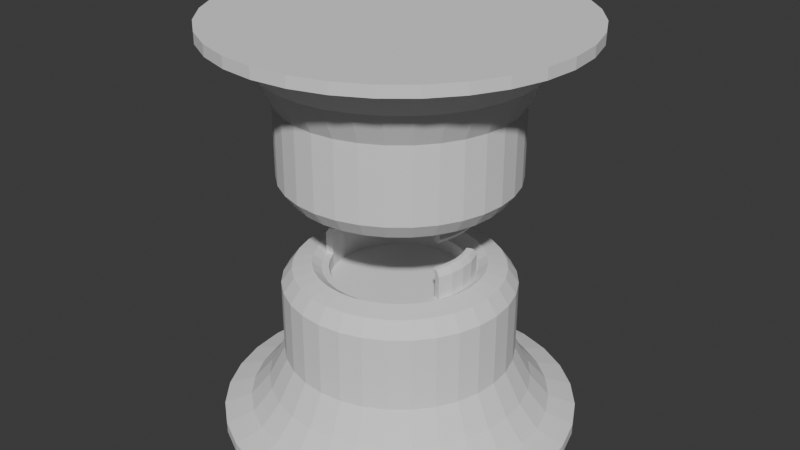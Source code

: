 # Source: collector.blend  (saved by Blender 4.5.90; exported with 4.5.12 LTS)
import bpy
from mathutils import Matrix  # noqa: F401  (used for matrix-valued properties, if any)

bpy.ops.wm.read_factory_settings(use_empty=True)
scene = bpy.context.scene
scene.name = 'Scene'

# ---- collections
col_collection = bpy.data.collections.new('Collection'); scene.collection.children.link(col_collection)

# ---- world
world_world = bpy.data.worlds.new('World'); scene.world = world_world
world_world.use_nodes = True; world_world.node_tree.nodes.clear()
_N = world_world.node_tree.nodes; _L = world_world.node_tree.links
n0 = _N.new('ShaderNodeOutputWorld'); n0.name = 'World Output'; n0.location = (200, 100)
n1 = _N.new('ShaderNodeBackground'); n1.name = 'Background'; n1.location = (-200, 100)
n1.inputs[0].default_value = (0.05088, 0.05088, 0.05088, 1.0)
_L.new(n1.outputs[0], n0.inputs[0])
n0.is_active_output = True
world_world.color = (0.05088, 0.05088, 0.05088)
world_world.sun_shadow_jitter_overblur = 0.0

# ---- meshes
me_cylinder = bpy.data.meshes.new('Cylinder')
me_cylinder.from_pydata([(0.0, 1.4, -1.4), (0.0, 0.9036, -0.8149), (0.2731, 1.373, -1.4), (0.1763, 0.8862, -0.8149), (0.5358, 1.293, -1.4), (0.3458, 0.8348, -0.8149), (0.7778, 1.164, -1.4), (0.502, 0.7513, -0.8149), (0.9899, 0.9899, -1.4), (0.6389, 0.6389, -0.8149), (1.164, 0.7778, -1.4), (0.7513, 0.502, -0.8149), (1.293, 0.5358, -1.4), (0.8348, 0.3458, -0.8149), (1.373, 0.2731, -1.4), (0.8862, 0.1763, -0.8149), (1.4, 0.0, -1.4), (0.9036, 0.0, -0.8149), (1.373, -0.2731, -1.4), (0.8862, -0.1763, -0.8149), (1.293, -0.5358, -1.4), (0.8348, -0.3458, -0.8149), (1.164, -0.7778, -1.4), (0.7513, -0.502, -0.8149), (0.9899, -0.9899, -1.4), (0.6389, -0.6389, -0.8149), (0.7778, -1.164, -1.4), (0.502, -0.7513, -0.8149), (0.5358, -1.293, -1.4), (0.3458, -0.8348, -0.8149), (0.2731, -1.373, -1.4), (0.1763, -0.8862, -0.8149), (0.0, -1.4, -1.4), (0.0, -0.9036, -0.8149), (-0.2731, -1.373, -1.4), (-0.1763, -0.8862, -0.8149), (-0.5358, -1.293, -1.4), (-0.3458, -0.8348, -0.8149), (-0.7778, -1.164, -1.4), (-0.502, -0.7513, -0.8149), (-0.9899, -0.9899, -1.4), (-0.6389, -0.6389, -0.8149), (-1.164, -0.7778, -1.4), (-0.7513, -0.502, -0.8149), (-1.293, -0.5358, -1.4), (-0.8348, -0.3458, -0.8149), (-1.373, -0.2731, -1.4), (-0.8862, -0.1763, -0.8149), (-1.4, 0.0, -1.4), (-0.9036, 0.0, -0.8149), (-1.373, 0.2731, -1.4), (-0.8862, 0.1763, -0.8149), (-1.293, 0.5358, -1.4), (-0.8348, 0.3458, -0.8149), (-1.164, 0.7778, -1.4), (-0.7513, 0.502, -0.8149), (-0.9899, 0.9899, -1.4), (-0.6389, 0.6389, -0.8149), (-0.7778, 1.164, -1.4), (-0.502, 0.7513, -0.8149), (-0.5358, 1.293, -1.4), (-0.3458, 0.8348, -0.8149), (-0.2731, 1.373, -1.4), (-0.1763, 0.8862, -0.8149), (0.2731, 1.373, -1.315), (0.0, 1.4, -1.315), (0.5358, 1.293, -1.315), (0.7778, 1.164, -1.315), (0.9899, 0.9899, -1.315), (1.164, 0.7778, -1.315), (1.293, 0.5358, -1.315), (1.373, 0.2731, -1.315), (1.4, 0.0, -1.315), (1.373, -0.2731, -1.315), (1.293, -0.5358, -1.315), (1.164, -0.7778, -1.315), (0.9899, -0.9899, -1.315), (0.7778, -1.164, -1.315), (0.5358, -1.293, -1.315), (0.2731, -1.373, -1.315), (0.0, -1.4, -1.315), (-0.2731, -1.373, -1.315), (-0.5358, -1.293, -1.315), (-0.7778, -1.164, -1.315), (-0.9899, -0.9899, -1.315), (-1.164, -0.7778, -1.315), (-1.293, -0.5358, -1.315), (-1.373, -0.2731, -1.315), (-1.4, 0.0, -1.315), (-1.373, 0.2731, -1.315), (-1.293, 0.5358, -1.315), (-1.164, 0.7778, -1.315), (-0.9899, 0.9899, -1.315), (-0.7778, 1.164, -1.315), (-0.5358, 1.293, -1.315), (-0.2731, 1.373, -1.315), (0.2314, 1.164, -1.241), (0.0, 1.186, -1.241), (0.454, 1.096, -1.241), (0.6591, 0.9864, -1.241), (0.8389, 0.8389, -1.241), (0.9864, 0.6591, -1.241), (1.096, 0.454, -1.241), (1.164, 0.2314, -1.241), (1.186, 0.0, -1.241), (1.164, -0.2314, -1.241), (1.096, -0.454, -1.241), (0.9864, -0.6591, -1.241), (0.8389, -0.8389, -1.241), (0.6591, -0.9864, -1.241), (0.454, -1.096, -1.241), (0.2314, -1.164, -1.241), (0.0, -1.186, -1.241), (-0.2314, -1.164, -1.241), (-0.454, -1.096, -1.241), (-0.6591, -0.9864, -1.241), (-0.8389, -0.8389, -1.241), (-0.9864, -0.6591, -1.241), (-1.096, -0.454, -1.241), (-1.164, -0.2314, -1.241), (-1.186, 0.0, -1.241), (-1.164, 0.2314, -1.241), (-1.096, 0.454, -1.241), (-0.9864, 0.6591, -1.241), (-0.8389, 0.8389, -1.241), (-0.6591, 0.9864, -1.241), (-0.454, 1.096, -1.241), (-0.2314, 1.164, -1.241), (0.2018, 1.014, -1.064), (0.0, 1.034, -1.064), (0.3958, 0.9556, -1.064), (0.5746, 0.86, -1.064), (0.7314, 0.7314, -1.064), (0.86, 0.5746, -1.064), (0.9556, 0.3958, -1.064), (1.014, 0.2018, -1.064), (1.034, 0.0, -1.064), (1.014, -0.2018, -1.064), (0.9556, -0.3958, -1.064), (0.86, -0.5746, -1.064), (0.7314, -0.7314, -1.064), (0.5746, -0.86, -1.064), (0.3958, -0.9556, -1.064), (0.2018, -1.014, -1.064), (0.0, -1.034, -1.064), (-0.2018, -1.014, -1.064), (-0.3958, -0.9556, -1.064), (-0.5746, -0.86, -1.064), (-0.7314, -0.7314, -1.064), (-0.86, -0.5746, -1.064), (-0.9556, -0.3958, -1.064), (-1.014, -0.2018, -1.064), (-1.034, 0.0, -1.064), (-1.014, 0.2018, -1.064), (-0.9556, 0.3958, -1.064), (-0.86, 0.5746, -1.064), (-0.7314, 0.7314, -1.064), (-0.5746, 0.86, -1.064), (-0.3958, 0.9556, -1.064), (-0.2018, 1.014, -1.064), (2.514e-08, 0.9036, -0.2299), (0.1763, 0.8862, -0.2299), (0.3458, 0.8348, -0.2299), (0.502, 0.7513, -0.2299), (0.6389, 0.6389, -0.2299), (0.7513, 0.502, -0.2299), (0.8348, 0.3458, -0.2299), (0.8862, 0.1763, -0.2299), (0.9036, 0.0, -0.2299), (0.8862, -0.1763, -0.2299), (0.8348, -0.3458, -0.2299), (0.7513, -0.502, -0.2299), (0.6389, -0.6389, -0.2299), (0.502, -0.7513, -0.2299), (0.3458, -0.8348, -0.2299), (0.1763, -0.8862, -0.2299), (2.514e-08, -0.9036, -0.2299), (-0.1763, -0.8862, -0.2299), (-0.3458, -0.8348, -0.2299), (-0.502, -0.7513, -0.2299), (-0.6389, -0.6389, -0.2299), (-0.7513, -0.502, -0.2299), (-0.8348, -0.3458, -0.2299), (-0.8862, -0.1763, -0.2299), (-0.9036, 0.0, -0.2299), (-0.8862, 0.1763, -0.2299), (-0.8348, 0.3458, -0.2299), (-0.7513, 0.502, -0.2299), (-0.6389, 0.6389, -0.2299), (-0.502, 0.7513, -0.2299), (-0.3458, 0.8348, -0.2299), (-0.1763, 0.8862, -0.2299), (2.545e-08, 0.8199, -0.1138), (0.16, 0.8042, -0.1138), (0.3138, 0.7575, -0.1138), (0.4555, 0.6817, -0.1138), (0.5798, 0.5798, -0.1138), (0.6817, 0.4555, -0.1138), (0.7575, 0.3138, -0.1138), (0.8042, 0.16, -0.1138), (0.8199, -1.69e-09, -0.1138), (0.8042, -0.16, -0.1138), (0.7575, -0.3138, -0.1138), (0.6817, -0.4555, -0.1138), (0.5798, -0.5798, -0.1138), (0.4555, -0.6817, -0.1138), (0.3138, -0.7575, -0.1138), (0.16, -0.8042, -0.1138), (2.545e-08, -0.8199, -0.1138), (-0.16, -0.8042, -0.1138), (-0.3138, -0.7575, -0.1138), (-0.4555, -0.6817, -0.1138), (-0.5798, -0.5798, -0.1138), (-0.6817, -0.4555, -0.1138), (-0.7575, -0.3138, -0.1138), (-0.8042, -0.16, -0.1138), (-0.8199, -1.69e-09, -0.1138), (-0.8042, 0.16, -0.1138), (-0.7575, 0.3138, -0.1138), (-0.6817, 0.4555, -0.1138), (-0.5798, 0.5798, -0.1138), (-0.4555, 0.6817, -0.1138), (-0.3138, 0.7575, -0.1138), (-0.16, 0.8042, -0.1138), (2.202e-08, 0.5402, -0.1232), (0.1054, 0.5298, -0.1232), (0.2067, 0.4991, -0.1232), (0.3001, 0.4492, -0.1232), (0.382, 0.382, -0.1232), (0.4492, 0.3001, -0.1232), (0.4991, 0.2067, -0.1232), (0.5298, 0.1054, -0.1232), (0.5402, 8.191e-10, -0.1232), (0.5298, -0.1054, -0.1232), (0.4991, -0.2067, -0.1232), (0.4492, -0.3001, -0.1232), (0.382, -0.382, -0.1232), (0.3001, -0.4492, -0.1232), (0.2067, -0.4991, -0.1232), (0.1054, -0.5298, -0.1232), (2.202e-08, -0.5402, -0.1232), (-0.1054, -0.5298, -0.1232), (-0.2067, -0.4991, -0.1232), (-0.3001, -0.4492, -0.1232), (-0.382, -0.382, -0.1232), (-0.4492, -0.3001, -0.1232), (-0.4991, -0.2067, -0.1232), (-0.5298, -0.1054, -0.1232), (-0.5402, 6.162e-10, -0.1232), (-0.5298, 0.1054, -0.1232), (-0.4991, 0.2067, -0.1232), (-0.4492, 0.3001, -0.1232), (-0.382, 0.382, -0.1232), (-0.3001, 0.4492, -0.1232), (-0.2067, 0.4991, -0.1232), (-0.1054, 0.5298, -0.1232), (0.1302, 0.6543, -0.07509), (2.202e-08, 0.6672, -0.07509), (0.2553, 0.6164, -0.07509), (0.3707, 0.5547, -0.07509), (0.4718, 0.4718, -0.07509), (0.5547, 0.3707, -0.07509), (0.6164, 0.2553, -0.07509), (0.6543, 0.1302, -0.07509), (0.6672, -4.037e-10, -0.07509), (0.6543, -0.1302, -0.07509), (0.6164, -0.2553, -0.07509), (0.5547, -0.3707, -0.07509), (0.4718, -0.4718, -0.07509), (0.3707, -0.5547, -0.07509), (0.2553, -0.6164, -0.07509), (0.1302, -0.6543, -0.07509), (2.202e-08, -0.6672, -0.07509), (-0.1302, -0.6543, -0.07509), (-0.2553, -0.6164, -0.07509), (-0.3707, -0.5547, -0.07509), (-0.4718, -0.4718, -0.07509), (-0.5547, -0.3707, -0.07509), (-0.6164, -0.2553, -0.07509), (-0.6543, -0.1302, -0.07509), (-0.6672, -4.037e-10, -0.07509), (-0.6543, 0.1302, -0.07509), (-0.6164, 0.2553, -0.07509), (-0.5547, 0.3707, -0.07509), (-0.4718, 0.4718, -0.07509), (-0.3707, 0.5547, -0.07509), (-0.2553, 0.6164, -0.07509), (-0.1302, 0.6543, -0.07509), (0.116, 0.583, -0.1232), (2.202e-08, 0.5944, -0.1232), (0.2275, 0.5492, -0.1232), (0.3302, 0.4942, -0.1232), (0.4203, 0.4203, -0.1232), (0.4942, 0.3302, -0.1232), (0.5492, 0.2275, -0.1232), (0.583, 0.116, -0.1232), (0.5944, 4.133e-10, -0.1232), (0.583, -0.116, -0.1232), (0.5492, -0.2275, -0.1232), (0.4942, -0.3302, -0.1232), (0.4203, -0.4203, -0.1232), (0.3302, -0.4942, -0.1232), (0.2275, -0.5492, -0.1232), (0.116, -0.583, -0.1232), (2.202e-08, -0.5944, -0.1232), (-0.116, -0.583, -0.1232), (-0.2275, -0.5492, -0.1232), (-0.3302, -0.4942, -0.1232), (-0.4203, -0.4203, -0.1232), (-0.4942, -0.3302, -0.1232), (-0.5492, -0.2275, -0.1232), (-0.583, -0.116, -0.1232), (-0.5944, 4.133e-10, -0.1232), (-0.583, 0.116, -0.1232), (-0.5492, 0.2275, -0.1232), (-0.4942, 0.3302, -0.1232), (-0.4203, 0.4203, -0.1232), (-0.3302, 0.4942, -0.1232), (-0.2275, 0.5492, -0.1232), (-0.116, 0.583, -0.1232), (2.202e-08, 0.5402, -0.2356), (0.1054, 0.5298, -0.2356), (0.2067, 0.4991, -0.2356), (0.3001, 0.4492, -0.2356), (0.382, 0.382, -0.2356), (0.4492, 0.3001, -0.2356), (0.4991, 0.2067, -0.2356), (0.5298, 0.1054, -0.2356), (0.5402, 8.191e-10, -0.2356), (0.5298, -0.1054, -0.2356), (0.4991, -0.2067, -0.2356), (0.4492, -0.3001, -0.2356), (0.382, -0.382, -0.2356), (0.3001, -0.4492, -0.2356), (0.2067, -0.4991, -0.2356), (0.1054, -0.5298, -0.2356), (2.202e-08, -0.5402, -0.2356), (-0.1054, -0.5298, -0.2356), (-0.2067, -0.4991, -0.2356), (-0.3001, -0.4492, -0.2356), (-0.382, -0.382, -0.2356), (-0.4492, -0.3001, -0.2356), (-0.4991, -0.2067, -0.2356), (-0.5298, -0.1054, -0.2356), (-0.5402, 6.162e-10, -0.2356), (-0.5298, 0.1054, -0.2356), (-0.4991, 0.2067, -0.2356), (-0.4492, 0.3001, -0.2356), (-0.382, 0.382, -0.2356), (-0.3001, 0.4492, -0.2356), (-0.2067, 0.4991, -0.2356), (-0.1054, 0.5298, -0.2356), (0.583, 0.116, 0.05986), (0.5492, 0.2275, 0.05986), (0.5944, 4.133e-10, 0.05986), (0.583, -0.116, 0.05986), (0.5492, -0.2275, 0.05986), (-0.583, -0.116, 0.05986), (-0.5492, -0.2275, 0.05986), (-0.5944, 4.133e-10, 0.05986), (-0.583, 0.116, 0.05986), (-0.5492, 0.2275, 0.05986), (0.5298, 0.1054, 0.05986), (0.4991, 0.2067, 0.05986), (0.5402, 8.191e-10, 0.05986), (0.5298, -0.1054, 0.05986), (0.4991, -0.2067, 0.05986), (-0.5298, -0.1054, 0.05986), (-0.4991, -0.2067, 0.05986), (-0.5402, 6.162e-10, 0.05986), (-0.5298, 0.1054, 0.05986), (-0.4991, 0.2067, 0.05986), (0.536, 0.1168, 0.1057), (0.5399, 0.09716, 0.1057), (0.555, 0.1104, 0.09735), (0.5106, 0.2006, 0.1057), (0.5228, 0.2166, 0.0973), (0.5485, 0.01003, 0.1057), (0.5485, -0.01003, 0.1057), (0.5659, 4.435e-10, 0.09736), (0.5399, -0.09716, 0.1057), (0.536, -0.1168, 0.1057), (0.555, -0.1104, 0.09735), (0.5106, -0.2006, 0.1057), (0.5228, -0.2166, 0.0973), (-0.536, -0.1168, 0.1057), (-0.5399, -0.09716, 0.1057), (-0.555, -0.1104, 0.09735), (-0.5228, -0.2166, 0.0973), (-0.5106, -0.2006, 0.1057), (-0.5485, -0.01003, 0.1057), (-0.5485, 0.01003, 0.1057), (-0.5659, 4.435e-10, 0.09736), (-0.5399, 0.09716, 0.1057), (-0.536, 0.1168, 0.1057), (-0.555, 0.1104, 0.09735), (-0.5106, 0.2006, 0.1057), (-0.5228, 0.2166, 0.0973), (0.5044, 0.1003, 0.09729), (0.5096, 0.09114, 0.1057), (0.5057, 0.1108, 0.1057), (0.482, 0.1888, 0.1057), (0.4752, 0.1968, 0.09727), (0.5143, 8.298e-10, 0.0973), (0.5176, -0.01003, 0.1057), (0.5176, 0.01003, 0.1057), (0.5044, -0.1003, 0.09729), (0.5057, -0.1108, 0.1057), (0.5096, -0.09114, 0.1057), (0.4752, -0.1968, 0.09727), (0.482, -0.1888, 0.1057), (-0.5044, -0.1003, 0.09729), (-0.5096, -0.09114, 0.1057), (-0.5057, -0.1108, 0.1057), (-0.482, -0.1888, 0.1057), (-0.4752, -0.1968, 0.09727), (-0.5176, -0.01003, 0.1057), (-0.5143, 6.366e-10, 0.0973), (-0.5176, 0.01003, 0.1057), (-0.5096, 0.09114, 0.1057), (-0.5044, 0.1003, 0.09729), (-0.5057, 0.1108, 0.1057), (-0.4752, 0.1968, 0.09727), (-0.482, 0.1888, 0.1057)], [], [(0, 65, 64, 2), (2, 64, 66, 4), (4, 66, 67, 6), (6, 67, 68, 8), (8, 68, 69, 10), (10, 69, 70, 12), (12, 70, 71, 14), (14, 71, 72, 16), (16, 72, 73, 18), (18, 73, 74, 20), (20, 74, 75, 22), (22, 75, 76, 24), (24, 76, 77, 26), (26, 77, 78, 28), (28, 78, 79, 30), (30, 79, 80, 32), (32, 80, 81, 34), (34, 81, 82, 36), (36, 82, 83, 38), (38, 83, 84, 40), (40, 84, 85, 42), (42, 85, 86, 44), (44, 86, 87, 46), (46, 87, 88, 48), (48, 88, 89, 50), (50, 89, 90, 52), (52, 90, 91, 54), (54, 91, 92, 56), (56, 92, 93, 58), (58, 93, 94, 60), (53, 51, 185, 186), (60, 94, 95, 62), (62, 95, 65, 0), (0, 2, 4, 6, 8, 10, 12, 14, 16, 18, 20, 22, 24, 26, 28, 30, 32, 34, 36, 38, 40, 42, 44, 46, 48, 50, 52, 54, 56, 58, 60, 62), (97, 96, 64, 65), (96, 98, 66, 64), (98, 99, 67, 66), (99, 100, 68, 67), (100, 101, 69, 68), (101, 102, 70, 69), (102, 103, 71, 70), (103, 104, 72, 71), (104, 105, 73, 72), (105, 106, 74, 73), (106, 107, 75, 74), (107, 108, 76, 75), (108, 109, 77, 76), (109, 110, 78, 77), (110, 111, 79, 78), (111, 112, 80, 79), (112, 113, 81, 80), (113, 114, 82, 81), (114, 115, 83, 82), (115, 116, 84, 83), (116, 117, 85, 84), (117, 118, 86, 85), (118, 119, 87, 86), (119, 120, 88, 87), (120, 121, 89, 88), (121, 122, 90, 89), (122, 123, 91, 90), (123, 124, 92, 91), (124, 125, 93, 92), (125, 126, 94, 93), (126, 127, 95, 94), (127, 97, 65, 95), (129, 128, 96, 97), (128, 130, 98, 96), (130, 131, 99, 98), (131, 132, 100, 99), (132, 133, 101, 100), (133, 134, 102, 101), (134, 135, 103, 102), (135, 136, 104, 103), (136, 137, 105, 104), (137, 138, 106, 105), (138, 139, 107, 106), (139, 140, 108, 107), (140, 141, 109, 108), (141, 142, 110, 109), (142, 143, 111, 110), (143, 144, 112, 111), (144, 145, 113, 112), (145, 146, 114, 113), (146, 147, 115, 114), (147, 148, 116, 115), (148, 149, 117, 116), (149, 150, 118, 117), (150, 151, 119, 118), (151, 152, 120, 119), (152, 153, 121, 120), (153, 154, 122, 121), (154, 155, 123, 122), (155, 156, 124, 123), (156, 157, 125, 124), (157, 158, 126, 125), (158, 159, 127, 126), (159, 129, 97, 127), (1, 3, 128, 129), (3, 5, 130, 128), (5, 7, 131, 130), (7, 9, 132, 131), (9, 11, 133, 132), (11, 13, 134, 133), (13, 15, 135, 134), (15, 17, 136, 135), (17, 19, 137, 136), (19, 21, 138, 137), (21, 23, 139, 138), (23, 25, 140, 139), (25, 27, 141, 140), (27, 29, 142, 141), (29, 31, 143, 142), (31, 33, 144, 143), (33, 35, 145, 144), (35, 37, 146, 145), (37, 39, 147, 146), (39, 41, 148, 147), (41, 43, 149, 148), (43, 45, 150, 149), (45, 47, 151, 150), (47, 49, 152, 151), (49, 51, 153, 152), (51, 53, 154, 153), (53, 55, 155, 154), (55, 57, 156, 155), (57, 59, 157, 156), (59, 61, 158, 157), (61, 63, 159, 158), (63, 1, 129, 159), (162, 161, 193, 194), (27, 25, 172, 173), (55, 53, 186, 187), (29, 27, 173, 174), (3, 1, 160, 161), (57, 55, 187, 188), (31, 29, 174, 175), (5, 3, 161, 162), (59, 57, 188, 189), (33, 31, 175, 176), (7, 5, 162, 163), (61, 59, 189, 190), (35, 33, 176, 177), (9, 7, 163, 164), (63, 61, 190, 191), (37, 35, 177, 178), (11, 9, 164, 165), (1, 63, 191, 160), (39, 37, 178, 179), (13, 11, 165, 166), (41, 39, 179, 180), (15, 13, 166, 167), (43, 41, 180, 181), (17, 15, 167, 168), (45, 43, 181, 182), (19, 17, 168, 169), (47, 45, 182, 183), (21, 19, 169, 170), (49, 47, 183, 184), (23, 21, 170, 171), (51, 49, 184, 185), (25, 23, 171, 172), (197, 196, 260, 261), (189, 188, 220, 221), (176, 175, 207, 208), (163, 162, 194, 195), (190, 189, 221, 222), (177, 176, 208, 209), (164, 163, 195, 196), (191, 190, 222, 223), (178, 177, 209, 210), (165, 164, 196, 197), (160, 191, 223, 192), (179, 178, 210, 211), (166, 165, 197, 198), (180, 179, 211, 212), (167, 166, 198, 199), (181, 180, 212, 213), (168, 167, 199, 200), (182, 181, 213, 214), (169, 168, 200, 201), (183, 182, 214, 215), (170, 169, 201, 202), (184, 183, 215, 216), (171, 170, 202, 203), (185, 184, 216, 217), (172, 171, 203, 204), (186, 185, 217, 218), (173, 172, 204, 205), (187, 186, 218, 219), (174, 173, 205, 206), (161, 160, 192, 193), (188, 187, 219, 220), (175, 174, 206, 207), (250, 249, 345, 346), (192, 223, 287, 257), (211, 210, 274, 275), (198, 197, 261, 262), (212, 211, 275, 276), (199, 198, 262, 263), (213, 212, 276, 277), (200, 199, 263, 264), (214, 213, 277, 278), (201, 200, 264, 265), (215, 214, 278, 279), (202, 201, 265, 266), (216, 215, 279, 280), (203, 202, 266, 267), (217, 216, 280, 281), (204, 203, 267, 268), (218, 217, 281, 282), (205, 204, 268, 269), (219, 218, 282, 283), (206, 205, 269, 270), (193, 192, 257, 256), (220, 219, 283, 284), (207, 206, 270, 271), (194, 193, 256, 258), (221, 220, 284, 285), (208, 207, 271, 272), (195, 194, 258, 259), (222, 221, 285, 286), (209, 208, 272, 273), (196, 195, 259, 260), (223, 222, 286, 287), (210, 209, 273, 274), (289, 288, 256, 257), (288, 290, 258, 256), (290, 291, 259, 258), (291, 292, 260, 259), (292, 293, 261, 260), (293, 294, 262, 261), (294, 295, 263, 262), (295, 296, 264, 263), (296, 297, 265, 264), (297, 298, 266, 265), (298, 299, 267, 266), (299, 300, 268, 267), (300, 301, 269, 268), (301, 302, 270, 269), (302, 303, 271, 270), (303, 304, 272, 271), (304, 305, 273, 272), (305, 306, 274, 273), (306, 307, 275, 274), (307, 308, 276, 275), (308, 309, 277, 276), (309, 310, 278, 277), (310, 311, 279, 278), (311, 312, 280, 279), (312, 313, 281, 280), (313, 314, 282, 281), (314, 315, 283, 282), (315, 316, 284, 283), (316, 317, 285, 284), (317, 318, 286, 285), (318, 319, 287, 286), (319, 289, 257, 287), (224, 225, 288, 289), (225, 226, 290, 288), (226, 227, 291, 290), (227, 228, 292, 291), (228, 229, 293, 292), (229, 230, 294, 293), (297, 296, 354, 355), (249, 250, 371, 370), (311, 310, 358, 357), (296, 295, 352, 354), (234, 235, 299, 298), (235, 236, 300, 299), (236, 237, 301, 300), (237, 238, 302, 301), (238, 239, 303, 302), (239, 240, 304, 303), (240, 241, 305, 304), (241, 242, 306, 305), (242, 243, 307, 306), (243, 244, 308, 307), (244, 245, 309, 308), (245, 246, 310, 309), (310, 246, 368, 358), (248, 249, 370, 369), (233, 234, 366, 365), (295, 294, 353, 352), (250, 251, 315, 314), (251, 252, 316, 315), (252, 253, 317, 316), (253, 254, 318, 317), (254, 255, 319, 318), (255, 224, 289, 319), (321, 320, 351, 350, 349, 348, 347, 346, 345, 344, 343, 342, 341, 340, 339, 338, 337, 336, 335, 334, 333, 332, 331, 330, 329, 328, 327, 326, 325, 324, 323, 322), (237, 236, 332, 333), (251, 250, 346, 347), (238, 237, 333, 334), (225, 224, 320, 321), (252, 251, 347, 348), (239, 238, 334, 335), (226, 225, 321, 322), (253, 252, 348, 349), (240, 239, 335, 336), (227, 226, 322, 323), (254, 253, 349, 350), (241, 240, 336, 337), (228, 227, 323, 324), (255, 254, 350, 351), (242, 241, 337, 338), (229, 228, 324, 325), (224, 255, 351, 320), (243, 242, 338, 339), (230, 229, 325, 326), (244, 243, 339, 340), (231, 230, 326, 327), (245, 244, 340, 341), (232, 231, 327, 328), (246, 245, 341, 342), (233, 232, 328, 329), (247, 246, 342, 343), (234, 233, 329, 330), (248, 247, 343, 344), (235, 234, 330, 331), (249, 248, 344, 345), (236, 235, 331, 332), (312, 311, 357, 359), (298, 297, 355, 356), (313, 312, 359, 360), (234, 298, 356, 366), (314, 313, 360, 361), (230, 231, 362, 363), (250, 314, 361, 371), (231, 232, 364, 362), (246, 247, 367, 368), (232, 233, 365, 364), (247, 248, 369, 367), (294, 230, 363, 353), (372, 373, 374), (377, 378, 379), (380, 381, 382), (385, 386, 387), (390, 391, 392), (393, 394, 395), (398, 399, 400), (403, 404, 405), (406, 407, 408), (411, 412, 413), (416, 417, 418), (419, 420, 421), (374, 376, 375, 372), (379, 374, 373, 377), (382, 379, 378, 380), (384, 382, 381, 383), (387, 388, 389, 385), (392, 387, 386, 390), (395, 392, 391, 393), (397, 395, 394, 396), (400, 401, 402, 398), (405, 399, 398, 403), (408, 404, 403, 406), (410, 407, 406, 409), (413, 414, 415, 411), (416, 412, 411, 417), (419, 418, 417, 420), (423, 421, 420, 422), (401, 375, 376, 402), (399, 373, 372, 400), (404, 378, 377, 405), (407, 381, 380, 408), (409, 384, 383, 410), (414, 389, 388, 415), (412, 386, 385, 413), (418, 391, 390, 416), (421, 394, 393, 419), (422, 397, 396, 423), (352, 353, 376, 374), (401, 400, 372, 375), (354, 352, 374, 379), (399, 405, 377, 373), (353, 363, 402, 376), (355, 354, 379, 382), (404, 408, 380, 378), (356, 355, 382, 384), (407, 410, 383, 381), (366, 356, 384, 409), (357, 358, 388, 387), (414, 413, 385, 389), (359, 357, 387, 392), (412, 416, 390, 386), (358, 368, 415, 388), (360, 359, 392, 395), (418, 419, 393, 391), (361, 360, 395, 397), (421, 423, 396, 394), (371, 361, 397, 422), (362, 364, 403, 398), (363, 362, 398, 402), (364, 365, 406, 403), (365, 366, 409, 406), (368, 367, 411, 415), (367, 369, 417, 411), (369, 370, 420, 417), (370, 371, 422, 420)])
_uv = me_cylinder.uv_layers.new(name='UVMap')
_uv.uv.foreach_set('vector', [1.0, 0.5, 1.0, 1.0, 0.9688, 1.0, 0.9688, 0.5, 0.9688, 0.5, 0.9688, 1.0, 0.9375, 1.0, 0.9375, 0.5, 0.9375, 0.5, 0.9375, 1.0, 0.9062, 1.0, 0.9062, 0.5, 0.9062, 0.5, 0.9062, 1.0, 0.875, 1.0, 0.875, 0.5, 0.875, 0.5, 0.875, 1.0, 0.8438, 1.0, 0.8438, 0.5, 0.8438, 0.5, 0.8438, 1.0, 0.8125, 1.0, 0.8125, 0.5, 0.8125, 0.5, 0.8125, 1.0, 0.7812, 1.0, 0.7812, 0.5, 0.7812, 0.5, 0.7812, 1.0, 0.75, 1.0, 0.75, 0.5, 0.75, 0.5, 0.75, 1.0, 0.7188, 1.0, 0.7188, 0.5, 0.7188, 0.5, 0.7188, 1.0, 0.6875, 1.0, 0.6875, 0.5, 0.6875, 0.5, 0.6875, 1.0, 0.6562, 1.0, 0.6562, 0.5, 0.6562, 0.5, 0.6562, 1.0, 0.625, 1.0, 0.625, 0.5, 0.625, 0.5, 0.625, 1.0, 0.5938, 1.0, 0.5938, 0.5, 0.5938, 0.5, 0.5938, 1.0, 0.5625, 1.0, 0.5625, 0.5, 0.5625, 0.5, 0.5625, 1.0, 0.5312, 1.0, 0.5312, 0.5, 0.5312, 0.5, 0.5312, 1.0, 0.5, 1.0, 0.5, 0.5, 0.5, 0.5, 0.5, 1.0, 0.4688, 1.0, 0.4688, 0.5, 0.4688, 0.5, 0.4688, 1.0, 0.4375, 1.0, 0.4375, 0.5, 0.4375, 0.5, 0.4375, 1.0, 0.4062, 1.0, 0.4062, 0.5, 0.4062, 0.5, 0.4062, 1.0, 0.375, 1.0, 0.375, 0.5, 0.375, 0.5, 0.375, 1.0, 0.3438, 1.0, 0.3438, 0.5, 0.3438, 0.5, 0.3438, 1.0, 0.3125, 1.0, 0.3125, 0.5, 0.3125, 0.5, 0.3125, 1.0, 0.2812, 1.0, 0.2812, 0.5, 0.2812, 0.5, 0.2812, 1.0, 0.25, 1.0, 0.25, 0.5, 0.25, 0.5, 0.25, 1.0, 0.2188, 1.0, 0.2188, 0.5, 0.2188, 0.5, 0.2188, 1.0, 0.1875, 1.0, 0.1875, 0.5, 0.1875, 0.5, 0.1875, 1.0, 0.1562, 1.0, 0.1562, 0.5, 0.1562, 0.5, 0.1562, 1.0, 0.125, 1.0, 0.125, 0.5, 0.125, 0.5, 0.125, 1.0, 0.09375, 1.0, 0.09375, 0.5, 0.09375, 0.5, 0.09375, 1.0, 0.0625, 1.0, 0.0625, 0.5, 0.1069, 0.3093, 0.09807, 0.2802, 0.09807, 0.2802, 0.1069, 0.3093, 0.0625, 0.5, 0.0625, 1.0, 0.03125, 1.0, 0.03125, 0.5, 0.03125, 0.5, 0.03125, 1.0, 0.0, 1.0, 0.0, 0.5, 0.75, 0.49, 0.7968, 0.4854, 0.8418, 0.4717, 0.8833, 0.4496, 0.9197, 0.4197, 0.9496, 0.3833, 0.9717, 0.3418, 0.9854, 0.2968, 0.99, 0.25, 0.9854, 0.2032, 0.9717, 0.1582, 0.9496, 0.1167, 0.9197, 0.08029, 0.8833, 0.05045, 0.8418, 0.02827, 0.7968, 0.01461, 0.75, 0.01, 0.7032, 0.01461, 0.6582, 0.02827, 0.6167, 0.05045, 0.5803, 0.08029, 0.5504, 0.1167, 0.5283, 0.1582, 0.5146, 0.2032, 0.51, 0.25, 0.5146, 0.2968, 0.5283, 0.3418, 0.5504, 0.3833, 0.5803, 0.4197, 0.6167, 0.4496, 0.6582, 0.4717, 0.7032, 0.4854, 0.25, 0.4534, 0.2897, 0.4495, 0.2968, 0.4854, 0.25, 0.49, 0.2897, 0.4495, 0.3278, 0.4379, 0.3418, 0.4717, 0.2968, 0.4854, 0.3278, 0.4379, 0.363, 0.4191, 0.3833, 0.4496, 0.3418, 0.4717, 0.363, 0.4191, 0.3938, 0.3938, 0.4197, 0.4197, 0.3833, 0.4496, 0.3938, 0.3938, 0.4191, 0.363, 0.4496, 0.3833, 0.4197, 0.4197, 0.4191, 0.363, 0.4379, 0.3278, 0.4717, 0.3418, 0.4496, 0.3833, 0.4379, 0.3278, 0.4495, 0.2897, 0.4854, 0.2968, 0.4717, 0.3418, 0.4495, 0.2897, 0.4534, 0.25, 0.49, 0.25, 0.4854, 0.2968, 0.4534, 0.25, 0.4495, 0.2103, 0.4854, 0.2032, 0.49, 0.25, 0.4495, 0.2103, 0.4379, 0.1722, 0.4717, 0.1582, 0.4854, 0.2032, 0.4379, 0.1722, 0.4191, 0.137, 0.4496, 0.1167, 0.4717, 0.1582, 0.4191, 0.137, 0.3938, 0.1062, 0.4197, 0.08029, 0.4496, 0.1167, 0.3938, 0.1062, 0.363, 0.0809, 0.3833, 0.05045, 0.4197, 0.08029, 0.363, 0.0809, 0.3278, 0.06211, 0.3418, 0.02827, 0.3833, 0.05045, 0.3278, 0.06211, 0.2897, 0.05054, 0.2968, 0.01461, 0.3418, 0.02827, 0.2897, 0.05054, 0.25, 0.04663, 0.25, 0.01, 0.2968, 0.01461, 0.25, 0.04663, 0.2103, 0.05054, 0.2032, 0.01461, 0.25, 0.01, 0.2103, 0.05054, 0.1722, 0.06211, 0.1582, 0.02827, 0.2032, 0.01461, 0.1722, 0.06211, 0.137, 0.0809, 0.1167, 0.05045, 0.1582, 0.02827, 0.137, 0.0809, 0.1062, 0.1062, 0.08029, 0.08029, 0.1167, 0.05045, 0.1062, 0.1062, 0.0809, 0.137, 0.05045, 0.1167, 0.08029, 0.08029, 0.0809, 0.137, 0.06211, 0.1722, 0.02827, 0.1582, 0.05045, 0.1167, 0.06211, 0.1722, 0.05054, 0.2103, 0.01461, 0.2032, 0.02827, 0.1582, 0.05054, 0.2103, 0.04663, 0.25, 0.01, 0.25, 0.01461, 0.2032, 0.04663, 0.25, 0.05054, 0.2897, 0.01461, 0.2968, 0.01, 0.25, 0.05054, 0.2897, 0.06211, 0.3278, 0.02827, 0.3418, 0.01461, 0.2968, 0.06211, 0.3278, 0.0809, 0.363, 0.05045, 0.3833, 0.02827, 0.3418, 0.0809, 0.363, 0.1062, 0.3938, 0.08029, 0.4197, 0.05045, 0.3833, 0.1062, 0.3938, 0.137, 0.4191, 0.1167, 0.4496, 0.08029, 0.4197, 0.137, 0.4191, 0.1722, 0.4379, 0.1582, 0.4717, 0.1167, 0.4496, 0.1722, 0.4379, 0.2103, 0.4495, 0.2032, 0.4854, 0.1582, 0.4717, 0.2103, 0.4495, 0.25, 0.4534, 0.25, 0.49, 0.2032, 0.4854, 0.25, 0.4273, 0.2846, 0.4239, 0.2897, 0.4495, 0.25, 0.4534, 0.2846, 0.4239, 0.3179, 0.4138, 0.3278, 0.4379, 0.2897, 0.4495, 0.3179, 0.4138, 0.3485, 0.3974, 0.363, 0.4191, 0.3278, 0.4379, 0.3485, 0.3974, 0.3754, 0.3754, 0.3938, 0.3938, 0.363, 0.4191, 0.3754, 0.3754, 0.3974, 0.3485, 0.4191, 0.363, 0.3938, 0.3938, 0.3974, 0.3485, 0.4138, 0.3179, 0.4379, 0.3278, 0.4191, 0.363, 0.4138, 0.3179, 0.4239, 0.2846, 0.4495, 0.2897, 0.4379, 0.3278, 0.4239, 0.2846, 0.4273, 0.25, 0.4534, 0.25, 0.4495, 0.2897, 0.4273, 0.25, 0.4239, 0.2154, 0.4495, 0.2103, 0.4534, 0.25, 0.4239, 0.2154, 0.4138, 0.1821, 0.4379, 0.1722, 0.4495, 0.2103, 0.4138, 0.1821, 0.3974, 0.1515, 0.4191, 0.137, 0.4379, 0.1722, 0.3974, 0.1515, 0.3754, 0.1246, 0.3938, 0.1062, 0.4191, 0.137, 0.3754, 0.1246, 0.3485, 0.1026, 0.363, 0.0809, 0.3938, 0.1062, 0.3485, 0.1026, 0.3179, 0.08618, 0.3278, 0.06211, 0.363, 0.0809, 0.3179, 0.08618, 0.2846, 0.07609, 0.2897, 0.05054, 0.3278, 0.06211, 0.2846, 0.07609, 0.25, 0.07268, 0.25, 0.04663, 0.2897, 0.05054, 0.25, 0.07268, 0.2154, 0.07609, 0.2103, 0.05054, 0.25, 0.04663, 0.2154, 0.07609, 0.1821, 0.08618, 0.1722, 0.06211, 0.2103, 0.05054, 0.1821, 0.08618, 0.1515, 0.1026, 0.137, 0.0809, 0.1722, 0.06211, 0.1515, 0.1026, 0.1246, 0.1246, 0.1062, 0.1062, 0.137, 0.0809, 0.1246, 0.1246, 0.1026, 0.1515, 0.0809, 0.137, 0.1062, 0.1062, 0.1026, 0.1515, 0.08618, 0.1821, 0.06211, 0.1722, 0.0809, 0.137, 0.08618, 0.1821, 0.07609, 0.2154, 0.05054, 0.2103, 0.06211, 0.1722, 0.07609, 0.2154, 0.07268, 0.25, 0.04663, 0.25, 0.05054, 0.2103, 0.07268, 0.25, 0.07609, 0.2846, 0.05054, 0.2897, 0.04663, 0.25, 0.07609, 0.2846, 0.08618, 0.3179, 0.06211, 0.3278, 0.05054, 0.2897, 0.08618, 0.3179, 0.1026, 0.3485, 0.0809, 0.363, 0.06211, 0.3278, 0.1026, 0.3485, 0.1246, 0.3754, 0.1062, 0.3938, 0.0809, 0.363, 0.1246, 0.3754, 0.1515, 0.3974, 0.137, 0.4191, 0.1062, 0.3938, 0.1515, 0.3974, 0.1821, 0.4138, 0.1722, 0.4379, 0.137, 0.4191, 0.1821, 0.4138, 0.2154, 0.4239, 0.2103, 0.4495, 0.1722, 0.4379, 0.2154, 0.4239, 0.25, 0.4273, 0.25, 0.4534, 0.2103, 0.4495, 0.25, 0.4049, 0.2802, 0.4019, 0.2846, 0.4239, 0.25, 0.4273, 0.2802, 0.4019, 0.3093, 0.3931, 0.3179, 0.4138, 0.2846, 0.4239, 0.3093, 0.3931, 0.3361, 0.3788, 0.3485, 0.3974, 0.3179, 0.4138, 0.3361, 0.3788, 0.3595, 0.3595, 0.3754, 0.3754, 0.3485, 0.3974, 0.3595, 0.3595, 0.3788, 0.3361, 0.3974, 0.3485, 0.3754, 0.3754, 0.3788, 0.3361, 0.3931, 0.3093, 0.4138, 0.3179, 0.3974, 0.3485, 0.3931, 0.3093, 0.4019, 0.2802, 0.4239, 0.2846, 0.4138, 0.3179, 0.4019, 0.2802, 0.4049, 0.25, 0.4273, 0.25, 0.4239, 0.2846, 0.4049, 0.25, 0.4019, 0.2198, 0.4239, 0.2154, 0.4273, 0.25, 0.4019, 0.2198, 0.3931, 0.1907, 0.4138, 0.1821, 0.4239, 0.2154, 0.3931, 0.1907, 0.3788, 0.1639, 0.3974, 0.1515, 0.4138, 0.1821, 0.3788, 0.1639, 0.3595, 0.1405, 0.3754, 0.1246, 0.3974, 0.1515, 0.3595, 0.1405, 0.3361, 0.1212, 0.3485, 0.1026, 0.3754, 0.1246, 0.3361, 0.1212, 0.3093, 0.1069, 0.3179, 0.08618, 0.3485, 0.1026, 0.3093, 0.1069, 0.2802, 0.09807, 0.2846, 0.07609, 0.3179, 0.08618, 0.2802, 0.09807, 0.25, 0.0951, 0.25, 0.07268, 0.2846, 0.07609, 0.25, 0.0951, 0.2198, 0.09807, 0.2154, 0.07609, 0.25, 0.07268, 0.2198, 0.09807, 0.1907, 0.1069, 0.1821, 0.08618, 0.2154, 0.07609, 0.1907, 0.1069, 0.1639, 0.1212, 0.1515, 0.1026, 0.1821, 0.08618, 0.1639, 0.1212, 0.1405, 0.1405, 0.1246, 0.1246, 0.1515, 0.1026, 0.1405, 0.1405, 0.1212, 0.1639, 0.1026, 0.1515, 0.1246, 0.1246, 0.1212, 0.1639, 0.1069, 0.1907, 0.08618, 0.1821, 0.1026, 0.1515, 0.1069, 0.1907, 0.09807, 0.2198, 0.07609, 0.2154, 0.08618, 0.1821, 0.09807, 0.2198, 0.0951, 0.25, 0.07268, 0.25, 0.07609, 0.2154, 0.0951, 0.25, 0.09807, 0.2802, 0.07609, 0.2846, 0.07268, 0.25, 0.09807, 0.2802, 0.1069, 0.3093, 0.08618, 0.3179, 0.07609, 0.2846, 0.1069, 0.3093, 0.1212, 0.3361, 0.1026, 0.3485, 0.08618, 0.3179, 0.1212, 0.3361, 0.1405, 0.3595, 0.1246, 0.3754, 0.1026, 0.3485, 0.1405, 0.3595, 0.1639, 0.3788, 0.1515, 0.3974, 0.1246, 0.3754, 0.1639, 0.3788, 0.1907, 0.3931, 0.1821, 0.4138, 0.1515, 0.3974, 0.1907, 0.3931, 0.2198, 0.4019, 0.2154, 0.4239, 0.1821, 0.4138, 0.2198, 0.4019, 0.25, 0.4049, 0.25, 0.4273, 0.2154, 0.4239, 0.3093, 0.3931, 0.2802, 0.4019, 0.2802, 0.4019, 0.3093, 0.3931, 0.3361, 0.1212, 0.3595, 0.1405, 0.3595, 0.1405, 0.3361, 0.1212, 0.1212, 0.3361, 0.1069, 0.3093, 0.1069, 0.3093, 0.1212, 0.3361, 0.3093, 0.1069, 0.3361, 0.1212, 0.3361, 0.1212, 0.3093, 0.1069, 0.2802, 0.4019, 0.25, 0.4049, 0.25, 0.4049, 0.2802, 0.4019, 0.1405, 0.3595, 0.1212, 0.3361, 0.1212, 0.3361, 0.1405, 0.3595, 0.2802, 0.09807, 0.3093, 0.1069, 0.3093, 0.1069, 0.2802, 0.09807, 0.3093, 0.3931, 0.2802, 0.4019, 0.2802, 0.4019, 0.3093, 0.3931, 0.1639, 0.3788, 0.1405, 0.3595, 0.1405, 0.3595, 0.1639, 0.3788, 0.25, 0.0951, 0.2802, 0.09807, 0.2802, 0.09807, 0.25, 0.0951, 0.3361, 0.3788, 0.3093, 0.3931, 0.3093, 0.3931, 0.3361, 0.3788, 0.1907, 0.3931, 0.1639, 0.3788, 0.1639, 0.3788, 0.1907, 0.3931, 0.2198, 0.09807, 0.25, 0.0951, 0.25, 0.0951, 0.2198, 0.09807, 0.3595, 0.3595, 0.3361, 0.3788, 0.3361, 0.3788, 0.3595, 0.3595, 0.2198, 0.4019, 0.1907, 0.3931, 0.1907, 0.3931, 0.2198, 0.4019, 0.1907, 0.1069, 0.2198, 0.09807, 0.2198, 0.09807, 0.1907, 0.1069, 0.3788, 0.3361, 0.3595, 0.3595, 0.3595, 0.3595, 0.3788, 0.3361, 0.25, 0.4049, 0.2198, 0.4019, 0.2198, 0.4019, 0.25, 0.4049, 0.1639, 0.1212, 0.1907, 0.1069, 0.1907, 0.1069, 0.1639, 0.1212, 0.3931, 0.3093, 0.3788, 0.3361, 0.3788, 0.3361, 0.3931, 0.3093, 0.1405, 0.1405, 0.1639, 0.1212, 0.1639, 0.1212, 0.1405, 0.1405, 0.4019, 0.2802, 0.3931, 0.3093, 0.3931, 0.3093, 0.4019, 0.2802, 0.1212, 0.1639, 0.1405, 0.1405, 0.1405, 0.1405, 0.1212, 0.1639, 0.4049, 0.25, 0.4019, 0.2802, 0.4019, 0.2802, 0.4049, 0.25, 0.1069, 0.1907, 0.1212, 0.1639, 0.1212, 0.1639, 0.1069, 0.1907, 0.4019, 0.2198, 0.4049, 0.25, 0.4049, 0.25, 0.4019, 0.2198, 0.09807, 0.2198, 0.1069, 0.1907, 0.1069, 0.1907, 0.09807, 0.2198, 0.3931, 0.1907, 0.4019, 0.2198, 0.4019, 0.2198, 0.3931, 0.1907, 0.0951, 0.25, 0.09807, 0.2198, 0.09807, 0.2198, 0.0951, 0.25, 0.3788, 0.1639, 0.3931, 0.1907, 0.3931, 0.1907, 0.3788, 0.1639, 0.09807, 0.2802, 0.0951, 0.25, 0.0951, 0.25, 0.09807, 0.2802, 0.3595, 0.1405, 0.3788, 0.1639, 0.3788, 0.1639, 0.3595, 0.1405, 0.3788, 0.3361, 0.3595, 0.3595, 0.3595, 0.3595, 0.3788, 0.3361, 0.1639, 0.3788, 0.1405, 0.3595, 0.1405, 0.3595, 0.1639, 0.3788, 0.25, 0.0951, 0.2802, 0.09807, 0.2802, 0.09807, 0.25, 0.0951, 0.3361, 0.3788, 0.3093, 0.3931, 0.3093, 0.3931, 0.3361, 0.3788, 0.1907, 0.3931, 0.1639, 0.3788, 0.1639, 0.3788, 0.1907, 0.3931, 0.2198, 0.09807, 0.25, 0.0951, 0.25, 0.0951, 0.2198, 0.09807, 0.3595, 0.3595, 0.3361, 0.3788, 0.3361, 0.3788, 0.3595, 0.3595, 0.2198, 0.4019, 0.1907, 0.3931, 0.1907, 0.3931, 0.2198, 0.4019, 0.1907, 0.1069, 0.2198, 0.09807, 0.2198, 0.09807, 0.1907, 0.1069, 0.3788, 0.3361, 0.3595, 0.3595, 0.3595, 0.3595, 0.3788, 0.3361, 0.25, 0.4049, 0.2198, 0.4019, 0.2198, 0.4019, 0.25, 0.4049, 0.1639, 0.1212, 0.1907, 0.1069, 0.1907, 0.1069, 0.1639, 0.1212, 0.3931, 0.3093, 0.3788, 0.3361, 0.3788, 0.3361, 0.3931, 0.3093, 0.1405, 0.1405, 0.1639, 0.1212, 0.1639, 0.1212, 0.1405, 0.1405, 0.4019, 0.2802, 0.3931, 0.3093, 0.3931, 0.3093, 0.4019, 0.2802, 0.1212, 0.1639, 0.1405, 0.1405, 0.1405, 0.1405, 0.1212, 0.1639, 0.4049, 0.25, 0.4019, 0.2802, 0.4019, 0.2802, 0.4049, 0.25, 0.1069, 0.1907, 0.1212, 0.1639, 0.1212, 0.1639, 0.1069, 0.1907, 0.4019, 0.2198, 0.4049, 0.25, 0.4049, 0.25, 0.4019, 0.2198, 0.09807, 0.2198, 0.1069, 0.1907, 0.1069, 0.1907, 0.09807, 0.2198, 0.3931, 0.1907, 0.4019, 0.2198, 0.4019, 0.2198, 0.3931, 0.1907, 0.0951, 0.25, 0.09807, 0.2198, 0.09807, 0.2198, 0.0951, 0.25, 0.3788, 0.1639, 0.3931, 0.1907, 0.3931, 0.1907, 0.3788, 0.1639, 0.09807, 0.2802, 0.0951, 0.25, 0.0951, 0.25, 0.09807, 0.2802, 0.3595, 0.1405, 0.3788, 0.1639, 0.3788, 0.1639, 0.3595, 0.1405, 0.1069, 0.3093, 0.09807, 0.2802, 0.09807, 0.2802, 0.1069, 0.3093, 0.3361, 0.1212, 0.3595, 0.1405, 0.3595, 0.1405, 0.3361, 0.1212, 0.1212, 0.3361, 0.1069, 0.3093, 0.1069, 0.3093, 0.1212, 0.3361, 0.3093, 0.1069, 0.3361, 0.1212, 0.3361, 0.1212, 0.3093, 0.1069, 0.2802, 0.4019, 0.25, 0.4049, 0.25, 0.4049, 0.2802, 0.4019, 0.1405, 0.3595, 0.1212, 0.3361, 0.1212, 0.3361, 0.1405, 0.3595, 0.2802, 0.09807, 0.3093, 0.1069, 0.3093, 0.1069, 0.2802, 0.09807, 0.1341, 0.298, 0.127, 0.2745, 0.127, 0.2745, 0.1341, 0.298, 0.25, 0.4049, 0.2198, 0.4019, 0.2198, 0.4019, 0.25, 0.4049, 0.1639, 0.1212, 0.1907, 0.1069, 0.1907, 0.1069, 0.1639, 0.1212, 0.3931, 0.3093, 0.3788, 0.3361, 0.3788, 0.3361, 0.3931, 0.3093, 0.1405, 0.1405, 0.1639, 0.1212, 0.1639, 0.1212, 0.1405, 0.1405, 0.4019, 0.2802, 0.3931, 0.3093, 0.3931, 0.3093, 0.4019, 0.2802, 0.1212, 0.1639, 0.1405, 0.1405, 0.1405, 0.1405, 0.1212, 0.1639, 0.4049, 0.25, 0.4019, 0.2802, 0.4019, 0.2802, 0.4049, 0.25, 0.1069, 0.1907, 0.1212, 0.1639, 0.1212, 0.1639, 0.1069, 0.1907, 0.4019, 0.2198, 0.4049, 0.25, 0.4049, 0.25, 0.4019, 0.2198, 0.09807, 0.2198, 0.1069, 0.1907, 0.1069, 0.1907, 0.09807, 0.2198, 0.3931, 0.1907, 0.4019, 0.2198, 0.4019, 0.2198, 0.3931, 0.1907, 0.0951, 0.25, 0.09807, 0.2198, 0.09807, 0.2198, 0.0951, 0.25, 0.3788, 0.1639, 0.3931, 0.1907, 0.3931, 0.1907, 0.3788, 0.1639, 0.09807, 0.2802, 0.0951, 0.25, 0.0951, 0.25, 0.09807, 0.2802, 0.3595, 0.1405, 0.3788, 0.1639, 0.3788, 0.1639, 0.3595, 0.1405, 0.1069, 0.3093, 0.09807, 0.2802, 0.09807, 0.2802, 0.1069, 0.3093, 0.3361, 0.1212, 0.3595, 0.1405, 0.3595, 0.1405, 0.3361, 0.1212, 0.1212, 0.3361, 0.1069, 0.3093, 0.1069, 0.3093, 0.1212, 0.3361, 0.3093, 0.1069, 0.3361, 0.1212, 0.3361, 0.1212, 0.3093, 0.1069, 0.2802, 0.4019, 0.25, 0.4049, 0.25, 0.4049, 0.2802, 0.4019, 0.1405, 0.3595, 0.1212, 0.3361, 0.1212, 0.3361, 0.1405, 0.3595, 0.2802, 0.09807, 0.3093, 0.1069, 0.3093, 0.1069, 0.2802, 0.09807, 0.3093, 0.3931, 0.2802, 0.4019, 0.2802, 0.4019, 0.3093, 0.3931, 0.1639, 0.3788, 0.1405, 0.3595, 0.1405, 0.3595, 0.1639, 0.3788, 0.25, 0.0951, 0.2802, 0.09807, 0.2802, 0.09807, 0.25, 0.0951, 0.3361, 0.3788, 0.3093, 0.3931, 0.3093, 0.3931, 0.3361, 0.3788, 0.1907, 0.3931, 0.1639, 0.3788, 0.1639, 0.3788, 0.1907, 0.3931, 0.2198, 0.09807, 0.25, 0.0951, 0.25, 0.0951, 0.2198, 0.09807, 0.3595, 0.3595, 0.3361, 0.3788, 0.3361, 0.3788, 0.3595, 0.3595, 0.2198, 0.4019, 0.1907, 0.3931, 0.1907, 0.3931, 0.2198, 0.4019, 0.1907, 0.1069, 0.2198, 0.09807, 0.2198, 0.09807, 0.1907, 0.1069, 0.25, 0.388, 0.2769, 0.3854, 0.2802, 0.4019, 0.25, 0.4049, 0.2769, 0.3854, 0.3028, 0.3775, 0.3093, 0.3931, 0.2802, 0.4019, 0.3028, 0.3775, 0.3267, 0.3648, 0.3361, 0.3788, 0.3093, 0.3931, 0.3267, 0.3648, 0.3476, 0.3476, 0.3595, 0.3595, 0.3361, 0.3788, 0.3476, 0.3476, 0.3648, 0.3267, 0.3788, 0.3361, 0.3595, 0.3595, 0.3648, 0.3267, 0.3775, 0.3028, 0.3931, 0.3093, 0.3788, 0.3361, 0.3775, 0.3028, 0.3854, 0.2769, 0.4019, 0.2802, 0.3931, 0.3093, 0.3854, 0.2769, 0.388, 0.25, 0.4049, 0.25, 0.4019, 0.2802, 0.388, 0.25, 0.3854, 0.2231, 0.4019, 0.2198, 0.4049, 0.25, 0.3854, 0.2231, 0.3775, 0.1972, 0.3931, 0.1907, 0.4019, 0.2198, 0.3775, 0.1972, 0.3648, 0.1733, 0.3788, 0.1639, 0.3931, 0.1907, 0.3648, 0.1733, 0.3476, 0.1524, 0.3595, 0.1405, 0.3788, 0.1639, 0.3476, 0.1524, 0.3267, 0.1352, 0.3361, 0.1212, 0.3595, 0.1405, 0.3267, 0.1352, 0.3028, 0.1225, 0.3093, 0.1069, 0.3361, 0.1212, 0.3028, 0.1225, 0.2769, 0.1146, 0.2802, 0.09807, 0.3093, 0.1069, 0.2769, 0.1146, 0.25, 0.112, 0.25, 0.0951, 0.2802, 0.09807, 0.25, 0.112, 0.2231, 0.1146, 0.2198, 0.09807, 0.25, 0.0951, 0.2231, 0.1146, 0.1972, 0.1225, 0.1907, 0.1069, 0.2198, 0.09807, 0.1972, 0.1225, 0.1733, 0.1352, 0.1639, 0.1212, 0.1907, 0.1069, 0.1733, 0.1352, 0.1524, 0.1524, 0.1405, 0.1405, 0.1639, 0.1212, 0.1524, 0.1524, 0.1352, 0.1733, 0.1212, 0.1639, 0.1405, 0.1405, 0.1352, 0.1733, 0.1225, 0.1972, 0.1069, 0.1907, 0.1212, 0.1639, 0.1225, 0.1972, 0.1146, 0.2231, 0.09807, 0.2198, 0.1069, 0.1907, 0.1146, 0.2231, 0.112, 0.25, 0.0951, 0.25, 0.09807, 0.2198, 0.112, 0.25, 0.1146, 0.2769, 0.09807, 0.2802, 0.0951, 0.25, 0.1146, 0.2769, 0.1225, 0.3028, 0.1069, 0.3093, 0.09807, 0.2802, 0.1225, 0.3028, 0.1352, 0.3267, 0.1212, 0.3361, 0.1069, 0.3093, 0.1352, 0.3267, 0.1524, 0.3476, 0.1405, 0.3595, 0.1212, 0.3361, 0.1524, 0.3476, 0.1733, 0.3648, 0.1639, 0.3788, 0.1405, 0.3595, 0.1733, 0.3648, 0.1972, 0.3775, 0.1907, 0.3931, 0.1639, 0.3788, 0.1972, 0.3775, 0.2231, 0.3854, 0.2198, 0.4019, 0.1907, 0.3931, 0.2231, 0.3854, 0.25, 0.388, 0.25, 0.4049, 0.2198, 0.4019, 0.25, 0.3754, 0.2745, 0.373, 0.2769, 0.3854, 0.25, 0.388, 0.2745, 0.373, 0.298, 0.3659, 0.3028, 0.3775, 0.2769, 0.3854, 0.298, 0.3659, 0.3197, 0.3543, 0.3267, 0.3648, 0.3028, 0.3775, 0.3197, 0.3543, 0.3387, 0.3387, 0.3476, 0.3476, 0.3267, 0.3648, 0.3387, 0.3387, 0.3543, 0.3197, 0.3648, 0.3267, 0.3476, 0.3476, 0.3543, 0.3197, 0.3659, 0.298, 0.3775, 0.3028, 0.3648, 0.3267, 0.3854, 0.2231, 0.388, 0.25, 0.388, 0.25, 0.3854, 0.2231, 0.127, 0.2745, 0.1341, 0.298, 0.1341, 0.298, 0.127, 0.2745, 0.1146, 0.2231, 0.1225, 0.1972, 0.1225, 0.1972, 0.1146, 0.2231, 0.388, 0.25, 0.3854, 0.2769, 0.3854, 0.2769, 0.388, 0.25, 0.3659, 0.202, 0.3543, 0.1803, 0.3648, 0.1733, 0.3775, 0.1972, 0.3543, 0.1803, 0.3387, 0.1613, 0.3476, 0.1524, 0.3648, 0.1733, 0.3387, 0.1613, 0.3197, 0.1457, 0.3267, 0.1352, 0.3476, 0.1524, 0.3197, 0.1457, 0.298, 0.1341, 0.3028, 0.1225, 0.3267, 0.1352, 0.298, 0.1341, 0.2745, 0.127, 0.2769, 0.1146, 0.3028, 0.1225, 0.2745, 0.127, 0.25, 0.1246, 0.25, 0.112, 0.2769, 0.1146, 0.25, 0.1246, 0.2255, 0.127, 0.2231, 0.1146, 0.25, 0.112, 0.2255, 0.127, 0.202, 0.1341, 0.1972, 0.1225, 0.2231, 0.1146, 0.202, 0.1341, 0.1803, 0.1457, 0.1733, 0.1352, 0.1972, 0.1225, 0.1803, 0.1457, 0.1613, 0.1613, 0.1524, 0.1524, 0.1733, 0.1352, 0.1613, 0.1613, 0.1457, 0.1803, 0.1352, 0.1733, 0.1524, 0.1524, 0.1457, 0.1803, 0.1341, 0.202, 0.1225, 0.1972, 0.1352, 0.1733, 0.1225, 0.1972, 0.1341, 0.202, 0.1341, 0.202, 0.1225, 0.1972, 0.1246, 0.25, 0.127, 0.2745, 0.127, 0.2745, 0.1246, 0.25, 0.373, 0.2255, 0.3659, 0.202, 0.3659, 0.202, 0.373, 0.2255, 0.3854, 0.2769, 0.3775, 0.3028, 0.3775, 0.3028, 0.3854, 0.2769, 0.1341, 0.298, 0.1457, 0.3197, 0.1352, 0.3267, 0.1225, 0.3028, 0.1457, 0.3197, 0.1613, 0.3387, 0.1524, 0.3476, 0.1352, 0.3267, 0.1613, 0.3387, 0.1803, 0.3543, 0.1733, 0.3648, 0.1524, 0.3476, 0.1803, 0.3543, 0.202, 0.3659, 0.1972, 0.3775, 0.1733, 0.3648, 0.202, 0.3659, 0.2255, 0.373, 0.2231, 0.3854, 0.1972, 0.3775, 0.2255, 0.373, 0.25, 0.3754, 0.25, 0.388, 0.2231, 0.3854, 0.2745, 0.373, 0.25, 0.3754, 0.2255, 0.373, 0.202, 0.3659, 0.1803, 0.3543, 0.1613, 0.3387, 0.1457, 0.3197, 0.1341, 0.298, 0.127, 0.2745, 0.1246, 0.25, 0.127, 0.2255, 0.1341, 0.202, 0.1457, 0.1803, 0.1613, 0.1613, 0.1803, 0.1457, 0.202, 0.1341, 0.2255, 0.127, 0.25, 0.1246, 0.2745, 0.127, 0.298, 0.1341, 0.3197, 0.1457, 0.3387, 0.1613, 0.3543, 0.1803, 0.3659, 0.202, 0.373, 0.2255, 0.3754, 0.25, 0.373, 0.2745, 0.3659, 0.298, 0.3543, 0.3197, 0.3387, 0.3387, 0.3197, 0.3543, 0.298, 0.3659, 0.3197, 0.1457, 0.3387, 0.1613, 0.3387, 0.1613, 0.3197, 0.1457, 0.1457, 0.3197, 0.1341, 0.298, 0.1341, 0.298, 0.1457, 0.3197, 0.298, 0.1341, 0.3197, 0.1457, 0.3197, 0.1457, 0.298, 0.1341, 0.2745, 0.373, 0.25, 0.3754, 0.25, 0.3754, 0.2745, 0.373, 0.1613, 0.3387, 0.1457, 0.3197, 0.1457, 0.3197, 0.1613, 0.3387, 0.2745, 0.127, 0.298, 0.1341, 0.298, 0.1341, 0.2745, 0.127, 0.298, 0.3659, 0.2745, 0.373, 0.2745, 0.373, 0.298, 0.3659, 0.1803, 0.3543, 0.1613, 0.3387, 0.1613, 0.3387, 0.1803, 0.3543, 0.25, 0.1246, 0.2745, 0.127, 0.2745, 0.127, 0.25, 0.1246, 0.3197, 0.3543, 0.298, 0.3659, 0.298, 0.3659, 0.3197, 0.3543, 0.202, 0.3659, 0.1803, 0.3543, 0.1803, 0.3543, 0.202, 0.3659, 0.2255, 0.127, 0.25, 0.1246, 0.25, 0.1246, 0.2255, 0.127, 0.3387, 0.3387, 0.3197, 0.3543, 0.3197, 0.3543, 0.3387, 0.3387, 0.2255, 0.373, 0.202, 0.3659, 0.202, 0.3659, 0.2255, 0.373, 0.202, 0.1341, 0.2255, 0.127, 0.2255, 0.127, 0.202, 0.1341, 0.3543, 0.3197, 0.3387, 0.3387, 0.3387, 0.3387, 0.3543, 0.3197, 0.25, 0.3754, 0.2255, 0.373, 0.2255, 0.373, 0.25, 0.3754, 0.1803, 0.1457, 0.202, 0.1341, 0.202, 0.1341, 0.1803, 0.1457, 0.3659, 0.298, 0.3543, 0.3197, 0.3543, 0.3197, 0.3659, 0.298, 0.1613, 0.1613, 0.1803, 0.1457, 0.1803, 0.1457, 0.1613, 0.1613, 0.373, 0.2745, 0.3659, 0.298, 0.3659, 0.298, 0.373, 0.2745, 0.1457, 0.1803, 0.1613, 0.1613, 0.1613, 0.1613, 0.1457, 0.1803, 0.3754, 0.25, 0.373, 0.2745, 0.373, 0.2745, 0.3754, 0.25, 0.1341, 0.202, 0.1457, 0.1803, 0.1457, 0.1803, 0.1341, 0.202, 0.373, 0.2255, 0.3754, 0.25, 0.3754, 0.25, 0.373, 0.2255, 0.127, 0.2255, 0.1341, 0.202, 0.1341, 0.202, 0.127, 0.2255, 0.3659, 0.202, 0.373, 0.2255, 0.373, 0.2255, 0.3659, 0.202, 0.1246, 0.25, 0.127, 0.2255, 0.127, 0.2255, 0.1246, 0.25, 0.3543, 0.1803, 0.3659, 0.202, 0.3659, 0.202, 0.3543, 0.1803, 0.127, 0.2745, 0.1246, 0.25, 0.1246, 0.25, 0.127, 0.2745, 0.3387, 0.1613, 0.3543, 0.1803, 0.3543, 0.1803, 0.3387, 0.1613, 0.112, 0.25, 0.1146, 0.2231, 0.1146, 0.2231, 0.112, 0.25, 0.3775, 0.1972, 0.3854, 0.2231, 0.3854, 0.2231, 0.3775, 0.1972, 0.1146, 0.2769, 0.112, 0.25, 0.112, 0.25, 0.1146, 0.2769, 0.3659, 0.202, 0.3775, 0.1972, 0.3775, 0.1972, 0.3659, 0.202, 0.1225, 0.3028, 0.1146, 0.2769, 0.1146, 0.2769, 0.1225, 0.3028, 0.3659, 0.298, 0.373, 0.2745, 0.373, 0.2745, 0.3659, 0.298, 0.1341, 0.298, 0.1225, 0.3028, 0.1225, 0.3028, 0.1341, 0.298, 0.373, 0.2745, 0.3754, 0.25, 0.3754, 0.25, 0.373, 0.2745, 0.1341, 0.202, 0.127, 0.2255, 0.127, 0.2255, 0.1341, 0.202, 0.3754, 0.25, 0.373, 0.2255, 0.373, 0.2255, 0.3754, 0.25, 0.127, 0.2255, 0.1246, 0.25, 0.1246, 0.25, 0.127, 0.2255, 0.3775, 0.3028, 0.3659, 0.298, 0.3659, 0.298, 0.3775, 0.3028, 0.3822, 0.2788, 0.3832, 0.274, 0.3854, 0.2769, 0.3853, 0.2525, 0.3853, 0.2475, 0.388, 0.25, 0.3832, 0.226, 0.3822, 0.2212, 0.3854, 0.2231, 0.1178, 0.2212, 0.1168, 0.226, 0.1146, 0.2231, 0.1147, 0.2475, 0.1147, 0.2525, 0.112, 0.25, 0.1168, 0.274, 0.1178, 0.2788, 0.1146, 0.2769, 0.373, 0.2745, 0.3757, 0.2725, 0.3747, 0.2773, 0.3754, 0.25, 0.3777, 0.2475, 0.3777, 0.2525, 0.373, 0.2255, 0.3747, 0.2227, 0.3757, 0.2275, 0.127, 0.2255, 0.1243, 0.2275, 0.1253, 0.2227, 0.1223, 0.2475, 0.1246, 0.25, 0.1223, 0.2525, 0.1243, 0.2725, 0.127, 0.2745, 0.1253, 0.2773, 0.3854, 0.2769, 0.3775, 0.3028, 0.3759, 0.2995, 0.3822, 0.2788, 0.388, 0.25, 0.3854, 0.2769, 0.3832, 0.274, 0.3853, 0.2525, 0.3854, 0.2231, 0.388, 0.25, 0.3853, 0.2475, 0.3832, 0.226, 0.3775, 0.1972, 0.3854, 0.2231, 0.3822, 0.2212, 0.3759, 0.2005, 0.1146, 0.2231, 0.1225, 0.1972, 0.1241, 0.2005, 0.1178, 0.2212, 0.112, 0.25, 0.1146, 0.2231, 0.1168, 0.226, 0.1147, 0.2475, 0.1146, 0.2769, 0.112, 0.25, 0.1147, 0.2525, 0.1168, 0.274, 0.1225, 0.3028, 0.1146, 0.2769, 0.1178, 0.2788, 0.1241, 0.2995, 0.3747, 0.2773, 0.3689, 0.2966, 0.3659, 0.298, 0.373, 0.2745, 0.3777, 0.2525, 0.3757, 0.2725, 0.373, 0.2745, 0.3754, 0.25, 0.3757, 0.2275, 0.3777, 0.2475, 0.3754, 0.25, 0.373, 0.2255, 0.3689, 0.2034, 0.3747, 0.2227, 0.373, 0.2255, 0.3659, 0.202, 0.1253, 0.2227, 0.1311, 0.2034, 0.1341, 0.202, 0.127, 0.2255, 0.1223, 0.2475, 0.1243, 0.2275, 0.127, 0.2255, 0.1246, 0.25, 0.1243, 0.2725, 0.1223, 0.2525, 0.1246, 0.25, 0.127, 0.2745, 0.1311, 0.2966, 0.1253, 0.2773, 0.127, 0.2745, 0.1341, 0.298, 0.3689, 0.2966, 0.3759, 0.2995, 0.3775, 0.3028, 0.3659, 0.298, 0.3757, 0.2725, 0.3832, 0.274, 0.3822, 0.2788, 0.3747, 0.2773, 0.3777, 0.2475, 0.3853, 0.2475, 0.3853, 0.2525, 0.3777, 0.2525, 0.3747, 0.2227, 0.3822, 0.2212, 0.3832, 0.226, 0.3757, 0.2275, 0.3659, 0.202, 0.3775, 0.1972, 0.3759, 0.2005, 0.3689, 0.2034, 0.1311, 0.2034, 0.1241, 0.2005, 0.1225, 0.1972, 0.1341, 0.202, 0.1243, 0.2275, 0.1168, 0.226, 0.1178, 0.2212, 0.1253, 0.2227, 0.1223, 0.2525, 0.1147, 0.2525, 0.1147, 0.2475, 0.1223, 0.2475, 0.1253, 0.2773, 0.1178, 0.2788, 0.1168, 0.274, 0.1243, 0.2725, 0.1341, 0.298, 0.1225, 0.3028, 0.1241, 0.2995, 0.1311, 0.2966, 0.3854, 0.2769, 0.3775, 0.3028, 0.3775, 0.3028, 0.3854, 0.2769, 0.3689, 0.2966, 0.3747, 0.2773, 0.3822, 0.2788, 0.3759, 0.2995, 0.388, 0.25, 0.3854, 0.2769, 0.3854, 0.2769, 0.388, 0.25, 0.3757, 0.2725, 0.3777, 0.2525, 0.3853, 0.2525, 0.3832, 0.274, 0.3775, 0.3028, 0.3659, 0.298, 0.3659, 0.298, 0.3775, 0.3028, 0.3854, 0.2231, 0.388, 0.25, 0.388, 0.25, 0.3854, 0.2231, 0.3777, 0.2475, 0.3757, 0.2275, 0.3832, 0.226, 0.3853, 0.2475, 0.3775, 0.1972, 0.3854, 0.2231, 0.3854, 0.2231, 0.3775, 0.1972, 0.3747, 0.2227, 0.3689, 0.2034, 0.3759, 0.2005, 0.3822, 0.2212, 0.3659, 0.202, 0.3775, 0.1972, 0.3775, 0.1972, 0.3659, 0.202, 0.1146, 0.2231, 0.1225, 0.1972, 0.1225, 0.1972, 0.1146, 0.2231, 0.1311, 0.2034, 0.1253, 0.2227, 0.1178, 0.2212, 0.1241, 0.2005, 0.112, 0.25, 0.1146, 0.2231, 0.1146, 0.2231, 0.112, 0.25, 0.1243, 0.2275, 0.1223, 0.2475, 0.1147, 0.2475, 0.1168, 0.226, 0.1225, 0.1972, 0.1341, 0.202, 0.1341, 0.202, 0.1225, 0.1972, 0.1146, 0.2769, 0.112, 0.25, 0.112, 0.25, 0.1146, 0.2769, 0.1223, 0.2525, 0.1243, 0.2725, 0.1168, 0.274, 0.1147, 0.2525, 0.1225, 0.3028, 0.1146, 0.2769, 0.1146, 0.2769, 0.1225, 0.3028, 0.1253, 0.2773, 0.1311, 0.2966, 0.1241, 0.2995, 0.1178, 0.2788, 0.1341, 0.298, 0.1225, 0.3028, 0.1225, 0.3028, 0.1341, 0.298, 0.373, 0.2745, 0.3754, 0.25, 0.3754, 0.25, 0.373, 0.2745, 0.3659, 0.298, 0.373, 0.2745, 0.373, 0.2745, 0.3659, 0.298, 0.3754, 0.25, 0.373, 0.2255, 0.373, 0.2255, 0.3754, 0.25, 0.373, 0.2255, 0.3659, 0.202, 0.3659, 0.202, 0.373, 0.2255, 0.1341, 0.202, 0.127, 0.2255, 0.127, 0.2255, 0.1341, 0.202, 0.127, 0.2255, 0.1246, 0.25, 0.1246, 0.25, 0.127, 0.2255, 0.1246, 0.25, 0.127, 0.2745, 0.127, 0.2745, 0.1246, 0.25, 0.127, 0.2745, 0.1341, 0.298, 0.1341, 0.298, 0.127, 0.2745])
me_cylinder.update()
me_cylinder_001 = bpy.data.meshes.new('Cylinder.001')
me_cylinder_001.from_pydata([(0.0, 1.4, -1.4), (0.0, 0.9036, -0.8149), (0.2731, 1.373, -1.4), (0.1763, 0.8862, -0.8149), (0.5358, 1.293, -1.4), (0.3458, 0.8348, -0.8149), (0.7778, 1.164, -1.4), (0.502, 0.7513, -0.8149), (0.9899, 0.9899, -1.4), (0.6389, 0.6389, -0.8149), (1.164, 0.7778, -1.4), (0.7513, 0.502, -0.8149), (1.293, 0.5358, -1.4), (0.8348, 0.3458, -0.8149), (1.373, 0.2731, -1.4), (0.8862, 0.1763, -0.8149), (1.4, 0.0, -1.4), (0.9036, 0.0, -0.8149), (1.373, -0.2731, -1.4), (0.8862, -0.1763, -0.8149), (1.293, -0.5358, -1.4), (0.8348, -0.3458, -0.8149), (1.164, -0.7778, -1.4), (0.7513, -0.502, -0.8149), (0.9899, -0.9899, -1.4), (0.6389, -0.6389, -0.8149), (0.7778, -1.164, -1.4), (0.502, -0.7513, -0.8149), (0.5358, -1.293, -1.4), (0.3458, -0.8348, -0.8149), (0.2731, -1.373, -1.4), (0.1763, -0.8862, -0.8149), (0.0, -1.4, -1.4), (0.0, -0.9036, -0.8149), (-0.2731, -1.373, -1.4), (-0.1763, -0.8862, -0.8149), (-0.5358, -1.293, -1.4), (-0.3458, -0.8348, -0.8149), (-0.7778, -1.164, -1.4), (-0.502, -0.7513, -0.8149), (-0.9899, -0.9899, -1.4), (-0.6389, -0.6389, -0.8149), (-1.164, -0.7778, -1.4), (-0.7513, -0.502, -0.8149), (-1.293, -0.5358, -1.4), (-0.8348, -0.3458, -0.8149), (-1.373, -0.2731, -1.4), (-0.8862, -0.1763, -0.8149), (-1.4, 0.0, -1.4), (-0.9036, 0.0, -0.8149), (-1.373, 0.2731, -1.4), (-0.8862, 0.1763, -0.8149), (-1.293, 0.5358, -1.4), (-0.8348, 0.3458, -0.8149), (-1.164, 0.7778, -1.4), (-0.7513, 0.502, -0.8149), (-0.9899, 0.9899, -1.4), (-0.6389, 0.6389, -0.8149), (-0.7778, 1.164, -1.4), (-0.502, 0.7513, -0.8149), (-0.5358, 1.293, -1.4), (-0.3458, 0.8348, -0.8149), (-0.2731, 1.373, -1.4), (-0.1763, 0.8862, -0.8149), (0.2731, 1.373, -1.315), (0.0, 1.4, -1.315), (0.5358, 1.293, -1.315), (0.7778, 1.164, -1.315), (0.9899, 0.9899, -1.315), (1.164, 0.7778, -1.315), (1.293, 0.5358, -1.315), (1.373, 0.2731, -1.315), (1.4, 0.0, -1.315), (1.373, -0.2731, -1.315), (1.293, -0.5358, -1.315), (1.164, -0.7778, -1.315), (0.9899, -0.9899, -1.315), (0.7778, -1.164, -1.315), (0.5358, -1.293, -1.315), (0.2731, -1.373, -1.315), (0.0, -1.4, -1.315), (-0.2731, -1.373, -1.315), (-0.5358, -1.293, -1.315), (-0.7778, -1.164, -1.315), (-0.9899, -0.9899, -1.315), (-1.164, -0.7778, -1.315), (-1.293, -0.5358, -1.315), (-1.373, -0.2731, -1.315), (-1.4, 0.0, -1.315), (-1.373, 0.2731, -1.315), (-1.293, 0.5358, -1.315), (-1.164, 0.7778, -1.315), (-0.9899, 0.9899, -1.315), (-0.7778, 1.164, -1.315), (-0.5358, 1.293, -1.315), (-0.2731, 1.373, -1.315), (0.2314, 1.164, -1.241), (0.0, 1.186, -1.241), (0.454, 1.096, -1.241), (0.6591, 0.9864, -1.241), (0.8389, 0.8389, -1.241), (0.9864, 0.6591, -1.241), (1.096, 0.454, -1.241), (1.164, 0.2314, -1.241), (1.186, 0.0, -1.241), (1.164, -0.2314, -1.241), (1.096, -0.454, -1.241), (0.9864, -0.6591, -1.241), (0.8389, -0.8389, -1.241), (0.6591, -0.9864, -1.241), (0.454, -1.096, -1.241), (0.2314, -1.164, -1.241), (0.0, -1.186, -1.241), (-0.2314, -1.164, -1.241), (-0.454, -1.096, -1.241), (-0.6591, -0.9864, -1.241), (-0.8389, -0.8389, -1.241), (-0.9864, -0.6591, -1.241), (-1.096, -0.454, -1.241), (-1.164, -0.2314, -1.241), (-1.186, 0.0, -1.241), (-1.164, 0.2314, -1.241), (-1.096, 0.454, -1.241), (-0.9864, 0.6591, -1.241), (-0.8389, 0.8389, -1.241), (-0.6591, 0.9864, -1.241), (-0.454, 1.096, -1.241), (-0.2314, 1.164, -1.241), (0.2018, 1.014, -1.064), (0.0, 1.034, -1.064), (0.3958, 0.9556, -1.064), (0.5746, 0.86, -1.064), (0.7314, 0.7314, -1.064), (0.86, 0.5746, -1.064), (0.9556, 0.3958, -1.064), (1.014, 0.2018, -1.064), (1.034, 0.0, -1.064), (1.014, -0.2018, -1.064), (0.9556, -0.3958, -1.064), (0.86, -0.5746, -1.064), (0.7314, -0.7314, -1.064), (0.5746, -0.86, -1.064), (0.3958, -0.9556, -1.064), (0.2018, -1.014, -1.064), (0.0, -1.034, -1.064), (-0.2018, -1.014, -1.064), (-0.3958, -0.9556, -1.064), (-0.5746, -0.86, -1.064), (-0.7314, -0.7314, -1.064), (-0.86, -0.5746, -1.064), (-0.9556, -0.3958, -1.064), (-1.014, -0.2018, -1.064), (-1.034, 0.0, -1.064), (-1.014, 0.2018, -1.064), (-0.9556, 0.3958, -1.064), (-0.86, 0.5746, -1.064), (-0.7314, 0.7314, -1.064), (-0.5746, 0.86, -1.064), (-0.3958, 0.9556, -1.064), (-0.2018, 1.014, -1.064), (2.514e-08, 0.9036, -0.2299), (0.1763, 0.8862, -0.2299), (0.3458, 0.8348, -0.2299), (0.502, 0.7513, -0.2299), (0.6389, 0.6389, -0.2299), (0.7513, 0.502, -0.2299), (0.8348, 0.3458, -0.2299), (0.8862, 0.1763, -0.2299), (0.9036, 0.0, -0.2299), (0.8862, -0.1763, -0.2299), (0.8348, -0.3458, -0.2299), (0.7513, -0.502, -0.2299), (0.6389, -0.6389, -0.2299), (0.502, -0.7513, -0.2299), (0.3458, -0.8348, -0.2299), (0.1763, -0.8862, -0.2299), (2.514e-08, -0.9036, -0.2299), (-0.1763, -0.8862, -0.2299), (-0.3458, -0.8348, -0.2299), (-0.502, -0.7513, -0.2299), (-0.6389, -0.6389, -0.2299), (-0.7513, -0.502, -0.2299), (-0.8348, -0.3458, -0.2299), (-0.8862, -0.1763, -0.2299), (-0.9036, 0.0, -0.2299), (-0.8862, 0.1763, -0.2299), (-0.8348, 0.3458, -0.2299), (-0.7513, 0.502, -0.2299), (-0.6389, 0.6389, -0.2299), (-0.502, 0.7513, -0.2299), (-0.3458, 0.8348, -0.2299), (-0.1763, 0.8862, -0.2299), (2.545e-08, 0.8199, -0.1138), (0.16, 0.8042, -0.1138), (0.3138, 0.7575, -0.1138), (0.4555, 0.6817, -0.1138), (0.5798, 0.5798, -0.1138), (0.6817, 0.4555, -0.1138), (0.7575, 0.3138, -0.1138), (0.8042, 0.16, -0.1138), (0.8199, -1.69e-09, -0.1138), (0.8042, -0.16, -0.1138), (0.7575, -0.3138, -0.1138), (0.6817, -0.4555, -0.1138), (0.5798, -0.5798, -0.1138), (0.4555, -0.6817, -0.1138), (0.3138, -0.7575, -0.1138), (0.16, -0.8042, -0.1138), (2.545e-08, -0.8199, -0.1138), (-0.16, -0.8042, -0.1138), (-0.3138, -0.7575, -0.1138), (-0.4555, -0.6817, -0.1138), (-0.5798, -0.5798, -0.1138), (-0.6817, -0.4555, -0.1138), (-0.7575, -0.3138, -0.1138), (-0.8042, -0.16, -0.1138), (-0.8199, -1.69e-09, -0.1138), (-0.8042, 0.16, -0.1138), (-0.7575, 0.3138, -0.1138), (-0.6817, 0.4555, -0.1138), (-0.5798, 0.5798, -0.1138), (-0.4555, 0.6817, -0.1138), (-0.3138, 0.7575, -0.1138), (-0.16, 0.8042, -0.1138), (2.202e-08, 0.5402, -0.1232), (0.1054, 0.5298, -0.1232), (0.2067, 0.4991, -0.1232), (0.3001, 0.4492, -0.1232), (0.382, 0.382, -0.1232), (0.4492, 0.3001, -0.1232), (0.4991, 0.2067, -0.1232), (0.5298, 0.1054, -0.1232), (0.5402, 8.191e-10, -0.1232), (0.5298, -0.1054, -0.1232), (0.4991, -0.2067, -0.1232), (0.4492, -0.3001, -0.1232), (0.382, -0.382, -0.1232), (0.3001, -0.4492, -0.1232), (0.2067, -0.4991, -0.1232), (0.1054, -0.5298, -0.1232), (2.202e-08, -0.5402, -0.1232), (-0.1054, -0.5298, -0.1232), (-0.2067, -0.4991, -0.1232), (-0.3001, -0.4492, -0.1232), (-0.382, -0.382, -0.1232), (-0.4492, -0.3001, -0.1232), (-0.4991, -0.2067, -0.1232), (-0.5298, -0.1054, -0.1232), (-0.5402, 6.162e-10, -0.1232), (-0.5298, 0.1054, -0.1232), (-0.4991, 0.2067, -0.1232), (-0.4492, 0.3001, -0.1232), (-0.382, 0.382, -0.1232), (-0.3001, 0.4492, -0.1232), (-0.2067, 0.4991, -0.1232), (-0.1054, 0.5298, -0.1232), (0.1302, 0.6543, -0.07509), (2.202e-08, 0.6672, -0.07509), (0.2553, 0.6164, -0.07509), (0.3707, 0.5547, -0.07509), (0.4718, 0.4718, -0.07509), (0.5547, 0.3707, -0.07509), (0.6164, 0.2553, -0.07509), (0.6543, 0.1302, -0.07509), (0.6672, -4.037e-10, -0.07509), (0.6543, -0.1302, -0.07509), (0.6164, -0.2553, -0.07509), (0.5547, -0.3707, -0.07509), (0.4718, -0.4718, -0.07509), (0.3707, -0.5547, -0.07509), (0.2553, -0.6164, -0.07509), (0.1302, -0.6543, -0.07509), (2.202e-08, -0.6672, -0.07509), (-0.1302, -0.6543, -0.07509), (-0.2553, -0.6164, -0.07509), (-0.3707, -0.5547, -0.07509), (-0.4718, -0.4718, -0.07509), (-0.5547, -0.3707, -0.07509), (-0.6164, -0.2553, -0.07509), (-0.6543, -0.1302, -0.07509), (-0.6672, -4.037e-10, -0.07509), (-0.6543, 0.1302, -0.07509), (-0.6164, 0.2553, -0.07509), (-0.5547, 0.3707, -0.07509), (-0.4718, 0.4718, -0.07509), (-0.3707, 0.5547, -0.07509), (-0.2553, 0.6164, -0.07509), (-0.1302, 0.6543, -0.07509), (0.116, 0.583, -0.1232), (2.202e-08, 0.5944, -0.1232), (0.2275, 0.5492, -0.1232), (0.3302, 0.4942, -0.1232), (0.4203, 0.4203, -0.1232), (0.4942, 0.3302, -0.1232), (0.5492, 0.2275, -0.1232), (0.583, 0.116, -0.1232), (0.5944, 4.133e-10, -0.1232), (0.583, -0.116, -0.1232), (0.5492, -0.2275, -0.1232), (0.4942, -0.3302, -0.1232), (0.4203, -0.4203, -0.1232), (0.3302, -0.4942, -0.1232), (0.2275, -0.5492, -0.1232), (0.116, -0.583, -0.1232), (2.202e-08, -0.5944, -0.1232), (-0.116, -0.583, -0.1232), (-0.2275, -0.5492, -0.1232), (-0.3302, -0.4942, -0.1232), (-0.4203, -0.4203, -0.1232), (-0.4942, -0.3302, -0.1232), (-0.5492, -0.2275, -0.1232), (-0.583, -0.116, -0.1232), (-0.5944, 4.133e-10, -0.1232), (-0.583, 0.116, -0.1232), (-0.5492, 0.2275, -0.1232), (-0.4942, 0.3302, -0.1232), (-0.4203, 0.4203, -0.1232), (-0.3302, 0.4942, -0.1232), (-0.2275, 0.5492, -0.1232), (-0.116, 0.583, -0.1232), (2.202e-08, 0.5402, -0.2356), (0.1054, 0.5298, -0.2356), (0.2067, 0.4991, -0.2356), (0.3001, 0.4492, -0.2356), (0.382, 0.382, -0.2356), (0.4492, 0.3001, -0.2356), (0.4991, 0.2067, -0.2356), (0.5298, 0.1054, -0.2356), (0.5402, 8.191e-10, -0.2356), (0.5298, -0.1054, -0.2356), (0.4991, -0.2067, -0.2356), (0.4492, -0.3001, -0.2356), (0.382, -0.382, -0.2356), (0.3001, -0.4492, -0.2356), (0.2067, -0.4991, -0.2356), (0.1054, -0.5298, -0.2356), (2.202e-08, -0.5402, -0.2356), (-0.1054, -0.5298, -0.2356), (-0.2067, -0.4991, -0.2356), (-0.3001, -0.4492, -0.2356), (-0.382, -0.382, -0.2356), (-0.4492, -0.3001, -0.2356), (-0.4991, -0.2067, -0.2356), (-0.5298, -0.1054, -0.2356), (-0.5402, 6.162e-10, -0.2356), (-0.5298, 0.1054, -0.2356), (-0.4991, 0.2067, -0.2356), (-0.4492, 0.3001, -0.2356), (-0.382, 0.382, -0.2356), (-0.3001, 0.4492, -0.2356), (-0.2067, 0.4991, -0.2356), (-0.1054, 0.5298, -0.2356), (0.583, 0.116, 0.05986), (0.5492, 0.2275, 0.05986), (0.5944, 4.133e-10, 0.05986), (0.583, -0.116, 0.05986), (0.5492, -0.2275, 0.05986), (-0.583, -0.116, 0.05986), (-0.5492, -0.2275, 0.05986), (-0.5944, 4.133e-10, 0.05986), (-0.583, 0.116, 0.05986), (-0.5492, 0.2275, 0.05986), (0.5298, 0.1054, 0.05986), (0.4991, 0.2067, 0.05986), (0.5402, 8.191e-10, 0.05986), (0.5298, -0.1054, 0.05986), (0.4991, -0.2067, 0.05986), (-0.5298, -0.1054, 0.05986), (-0.4991, -0.2067, 0.05986), (-0.5402, 6.162e-10, 0.05986), (-0.5298, 0.1054, 0.05986), (-0.4991, 0.2067, 0.05986), (0.536, 0.1168, 0.1057), (0.5399, 0.09716, 0.1057), (0.555, 0.1104, 0.09735), (0.5106, 0.2006, 0.1057), (0.5228, 0.2166, 0.0973), (0.5485, 0.01003, 0.1057), (0.5485, -0.01003, 0.1057), (0.5659, 4.435e-10, 0.09736), (0.5399, -0.09716, 0.1057), (0.536, -0.1168, 0.1057), (0.555, -0.1104, 0.09735), (0.5106, -0.2006, 0.1057), (0.5228, -0.2166, 0.0973), (-0.536, -0.1168, 0.1057), (-0.5399, -0.09716, 0.1057), (-0.555, -0.1104, 0.09735), (-0.5228, -0.2166, 0.0973), (-0.5106, -0.2006, 0.1057), (-0.5485, -0.01003, 0.1057), (-0.5485, 0.01003, 0.1057), (-0.5659, 4.435e-10, 0.09736), (-0.5399, 0.09716, 0.1057), (-0.536, 0.1168, 0.1057), (-0.555, 0.1104, 0.09735), (-0.5106, 0.2006, 0.1057), (-0.5228, 0.2166, 0.0973), (0.5044, 0.1003, 0.09729), (0.5096, 0.09114, 0.1057), (0.5057, 0.1108, 0.1057), (0.482, 0.1888, 0.1057), (0.4752, 0.1968, 0.09727), (0.5143, 8.298e-10, 0.0973), (0.5176, -0.01003, 0.1057), (0.5176, 0.01003, 0.1057), (0.5044, -0.1003, 0.09729), (0.5057, -0.1108, 0.1057), (0.5096, -0.09114, 0.1057), (0.4752, -0.1968, 0.09727), (0.482, -0.1888, 0.1057), (-0.5044, -0.1003, 0.09729), (-0.5096, -0.09114, 0.1057), (-0.5057, -0.1108, 0.1057), (-0.482, -0.1888, 0.1057), (-0.4752, -0.1968, 0.09727), (-0.5176, -0.01003, 0.1057), (-0.5143, 6.366e-10, 0.0973), (-0.5176, 0.01003, 0.1057), (-0.5096, 0.09114, 0.1057), (-0.5044, 0.1003, 0.09729), (-0.5057, 0.1108, 0.1057), (-0.4752, 0.1968, 0.09727), (-0.482, 0.1888, 0.1057)], [], [(0, 65, 64, 2), (2, 64, 66, 4), (4, 66, 67, 6), (6, 67, 68, 8), (8, 68, 69, 10), (10, 69, 70, 12), (12, 70, 71, 14), (14, 71, 72, 16), (16, 72, 73, 18), (18, 73, 74, 20), (20, 74, 75, 22), (22, 75, 76, 24), (24, 76, 77, 26), (26, 77, 78, 28), (28, 78, 79, 30), (30, 79, 80, 32), (32, 80, 81, 34), (34, 81, 82, 36), (36, 82, 83, 38), (38, 83, 84, 40), (40, 84, 85, 42), (42, 85, 86, 44), (44, 86, 87, 46), (46, 87, 88, 48), (48, 88, 89, 50), (50, 89, 90, 52), (52, 90, 91, 54), (54, 91, 92, 56), (56, 92, 93, 58), (58, 93, 94, 60), (53, 51, 185, 186), (60, 94, 95, 62), (62, 95, 65, 0), (0, 2, 4, 6, 8, 10, 12, 14, 16, 18, 20, 22, 24, 26, 28, 30, 32, 34, 36, 38, 40, 42, 44, 46, 48, 50, 52, 54, 56, 58, 60, 62), (97, 96, 64, 65), (96, 98, 66, 64), (98, 99, 67, 66), (99, 100, 68, 67), (100, 101, 69, 68), (101, 102, 70, 69), (102, 103, 71, 70), (103, 104, 72, 71), (104, 105, 73, 72), (105, 106, 74, 73), (106, 107, 75, 74), (107, 108, 76, 75), (108, 109, 77, 76), (109, 110, 78, 77), (110, 111, 79, 78), (111, 112, 80, 79), (112, 113, 81, 80), (113, 114, 82, 81), (114, 115, 83, 82), (115, 116, 84, 83), (116, 117, 85, 84), (117, 118, 86, 85), (118, 119, 87, 86), (119, 120, 88, 87), (120, 121, 89, 88), (121, 122, 90, 89), (122, 123, 91, 90), (123, 124, 92, 91), (124, 125, 93, 92), (125, 126, 94, 93), (126, 127, 95, 94), (127, 97, 65, 95), (129, 128, 96, 97), (128, 130, 98, 96), (130, 131, 99, 98), (131, 132, 100, 99), (132, 133, 101, 100), (133, 134, 102, 101), (134, 135, 103, 102), (135, 136, 104, 103), (136, 137, 105, 104), (137, 138, 106, 105), (138, 139, 107, 106), (139, 140, 108, 107), (140, 141, 109, 108), (141, 142, 110, 109), (142, 143, 111, 110), (143, 144, 112, 111), (144, 145, 113, 112), (145, 146, 114, 113), (146, 147, 115, 114), (147, 148, 116, 115), (148, 149, 117, 116), (149, 150, 118, 117), (150, 151, 119, 118), (151, 152, 120, 119), (152, 153, 121, 120), (153, 154, 122, 121), (154, 155, 123, 122), (155, 156, 124, 123), (156, 157, 125, 124), (157, 158, 126, 125), (158, 159, 127, 126), (159, 129, 97, 127), (1, 3, 128, 129), (3, 5, 130, 128), (5, 7, 131, 130), (7, 9, 132, 131), (9, 11, 133, 132), (11, 13, 134, 133), (13, 15, 135, 134), (15, 17, 136, 135), (17, 19, 137, 136), (19, 21, 138, 137), (21, 23, 139, 138), (23, 25, 140, 139), (25, 27, 141, 140), (27, 29, 142, 141), (29, 31, 143, 142), (31, 33, 144, 143), (33, 35, 145, 144), (35, 37, 146, 145), (37, 39, 147, 146), (39, 41, 148, 147), (41, 43, 149, 148), (43, 45, 150, 149), (45, 47, 151, 150), (47, 49, 152, 151), (49, 51, 153, 152), (51, 53, 154, 153), (53, 55, 155, 154), (55, 57, 156, 155), (57, 59, 157, 156), (59, 61, 158, 157), (61, 63, 159, 158), (63, 1, 129, 159), (162, 161, 193, 194), (27, 25, 172, 173), (55, 53, 186, 187), (29, 27, 173, 174), (3, 1, 160, 161), (57, 55, 187, 188), (31, 29, 174, 175), (5, 3, 161, 162), (59, 57, 188, 189), (33, 31, 175, 176), (7, 5, 162, 163), (61, 59, 189, 190), (35, 33, 176, 177), (9, 7, 163, 164), (63, 61, 190, 191), (37, 35, 177, 178), (11, 9, 164, 165), (1, 63, 191, 160), (39, 37, 178, 179), (13, 11, 165, 166), (41, 39, 179, 180), (15, 13, 166, 167), (43, 41, 180, 181), (17, 15, 167, 168), (45, 43, 181, 182), (19, 17, 168, 169), (47, 45, 182, 183), (21, 19, 169, 170), (49, 47, 183, 184), (23, 21, 170, 171), (51, 49, 184, 185), (25, 23, 171, 172), (197, 196, 260, 261), (189, 188, 220, 221), (176, 175, 207, 208), (163, 162, 194, 195), (190, 189, 221, 222), (177, 176, 208, 209), (164, 163, 195, 196), (191, 190, 222, 223), (178, 177, 209, 210), (165, 164, 196, 197), (160, 191, 223, 192), (179, 178, 210, 211), (166, 165, 197, 198), (180, 179, 211, 212), (167, 166, 198, 199), (181, 180, 212, 213), (168, 167, 199, 200), (182, 181, 213, 214), (169, 168, 200, 201), (183, 182, 214, 215), (170, 169, 201, 202), (184, 183, 215, 216), (171, 170, 202, 203), (185, 184, 216, 217), (172, 171, 203, 204), (186, 185, 217, 218), (173, 172, 204, 205), (187, 186, 218, 219), (174, 173, 205, 206), (161, 160, 192, 193), (188, 187, 219, 220), (175, 174, 206, 207), (250, 249, 345, 346), (192, 223, 287, 257), (211, 210, 274, 275), (198, 197, 261, 262), (212, 211, 275, 276), (199, 198, 262, 263), (213, 212, 276, 277), (200, 199, 263, 264), (214, 213, 277, 278), (201, 200, 264, 265), (215, 214, 278, 279), (202, 201, 265, 266), (216, 215, 279, 280), (203, 202, 266, 267), (217, 216, 280, 281), (204, 203, 267, 268), (218, 217, 281, 282), (205, 204, 268, 269), (219, 218, 282, 283), (206, 205, 269, 270), (193, 192, 257, 256), (220, 219, 283, 284), (207, 206, 270, 271), (194, 193, 256, 258), (221, 220, 284, 285), (208, 207, 271, 272), (195, 194, 258, 259), (222, 221, 285, 286), (209, 208, 272, 273), (196, 195, 259, 260), (223, 222, 286, 287), (210, 209, 273, 274), (289, 288, 256, 257), (288, 290, 258, 256), (290, 291, 259, 258), (291, 292, 260, 259), (292, 293, 261, 260), (293, 294, 262, 261), (294, 295, 263, 262), (295, 296, 264, 263), (296, 297, 265, 264), (297, 298, 266, 265), (298, 299, 267, 266), (299, 300, 268, 267), (300, 301, 269, 268), (301, 302, 270, 269), (302, 303, 271, 270), (303, 304, 272, 271), (304, 305, 273, 272), (305, 306, 274, 273), (306, 307, 275, 274), (307, 308, 276, 275), (308, 309, 277, 276), (309, 310, 278, 277), (310, 311, 279, 278), (311, 312, 280, 279), (312, 313, 281, 280), (313, 314, 282, 281), (314, 315, 283, 282), (315, 316, 284, 283), (316, 317, 285, 284), (317, 318, 286, 285), (318, 319, 287, 286), (319, 289, 257, 287), (224, 225, 288, 289), (225, 226, 290, 288), (226, 227, 291, 290), (227, 228, 292, 291), (228, 229, 293, 292), (229, 230, 294, 293), (297, 296, 354, 355), (249, 250, 371, 370), (311, 310, 358, 357), (296, 295, 352, 354), (234, 235, 299, 298), (235, 236, 300, 299), (236, 237, 301, 300), (237, 238, 302, 301), (238, 239, 303, 302), (239, 240, 304, 303), (240, 241, 305, 304), (241, 242, 306, 305), (242, 243, 307, 306), (243, 244, 308, 307), (244, 245, 309, 308), (245, 246, 310, 309), (310, 246, 368, 358), (248, 249, 370, 369), (233, 234, 366, 365), (295, 294, 353, 352), (250, 251, 315, 314), (251, 252, 316, 315), (252, 253, 317, 316), (253, 254, 318, 317), (254, 255, 319, 318), (255, 224, 289, 319), (321, 320, 351, 350, 349, 348, 347, 346, 345, 344, 343, 342, 341, 340, 339, 338, 337, 336, 335, 334, 333, 332, 331, 330, 329, 328, 327, 326, 325, 324, 323, 322), (237, 236, 332, 333), (251, 250, 346, 347), (238, 237, 333, 334), (225, 224, 320, 321), (252, 251, 347, 348), (239, 238, 334, 335), (226, 225, 321, 322), (253, 252, 348, 349), (240, 239, 335, 336), (227, 226, 322, 323), (254, 253, 349, 350), (241, 240, 336, 337), (228, 227, 323, 324), (255, 254, 350, 351), (242, 241, 337, 338), (229, 228, 324, 325), (224, 255, 351, 320), (243, 242, 338, 339), (230, 229, 325, 326), (244, 243, 339, 340), (231, 230, 326, 327), (245, 244, 340, 341), (232, 231, 327, 328), (246, 245, 341, 342), (233, 232, 328, 329), (247, 246, 342, 343), (234, 233, 329, 330), (248, 247, 343, 344), (235, 234, 330, 331), (249, 248, 344, 345), (236, 235, 331, 332), (312, 311, 357, 359), (298, 297, 355, 356), (313, 312, 359, 360), (234, 298, 356, 366), (314, 313, 360, 361), (230, 231, 362, 363), (250, 314, 361, 371), (231, 232, 364, 362), (246, 247, 367, 368), (232, 233, 365, 364), (247, 248, 369, 367), (294, 230, 363, 353), (372, 373, 374), (377, 378, 379), (380, 381, 382), (385, 386, 387), (390, 391, 392), (393, 394, 395), (398, 399, 400), (403, 404, 405), (406, 407, 408), (411, 412, 413), (416, 417, 418), (419, 420, 421), (374, 376, 375, 372), (379, 374, 373, 377), (382, 379, 378, 380), (384, 382, 381, 383), (387, 388, 389, 385), (392, 387, 386, 390), (395, 392, 391, 393), (397, 395, 394, 396), (400, 401, 402, 398), (405, 399, 398, 403), (408, 404, 403, 406), (410, 407, 406, 409), (413, 414, 415, 411), (416, 412, 411, 417), (419, 418, 417, 420), (423, 421, 420, 422), (401, 375, 376, 402), (399, 373, 372, 400), (404, 378, 377, 405), (407, 381, 380, 408), (409, 384, 383, 410), (414, 389, 388, 415), (412, 386, 385, 413), (418, 391, 390, 416), (421, 394, 393, 419), (422, 397, 396, 423), (352, 353, 376, 374), (401, 400, 372, 375), (354, 352, 374, 379), (399, 405, 377, 373), (353, 363, 402, 376), (355, 354, 379, 382), (404, 408, 380, 378), (356, 355, 382, 384), (407, 410, 383, 381), (366, 356, 384, 409), (357, 358, 388, 387), (414, 413, 385, 389), (359, 357, 387, 392), (412, 416, 390, 386), (358, 368, 415, 388), (360, 359, 392, 395), (418, 419, 393, 391), (361, 360, 395, 397), (421, 423, 396, 394), (371, 361, 397, 422), (362, 364, 403, 398), (363, 362, 398, 402), (364, 365, 406, 403), (365, 366, 409, 406), (368, 367, 411, 415), (367, 369, 417, 411), (369, 370, 420, 417), (370, 371, 422, 420)])
_uv = me_cylinder_001.uv_layers.new(name='UVMap')
_uv.uv.foreach_set('vector', [1.0, 0.5, 1.0, 1.0, 0.9688, 1.0, 0.9688, 0.5, 0.9688, 0.5, 0.9688, 1.0, 0.9375, 1.0, 0.9375, 0.5, 0.9375, 0.5, 0.9375, 1.0, 0.9062, 1.0, 0.9062, 0.5, 0.9062, 0.5, 0.9062, 1.0, 0.875, 1.0, 0.875, 0.5, 0.875, 0.5, 0.875, 1.0, 0.8438, 1.0, 0.8438, 0.5, 0.8438, 0.5, 0.8438, 1.0, 0.8125, 1.0, 0.8125, 0.5, 0.8125, 0.5, 0.8125, 1.0, 0.7812, 1.0, 0.7812, 0.5, 0.7812, 0.5, 0.7812, 1.0, 0.75, 1.0, 0.75, 0.5, 0.75, 0.5, 0.75, 1.0, 0.7188, 1.0, 0.7188, 0.5, 0.7188, 0.5, 0.7188, 1.0, 0.6875, 1.0, 0.6875, 0.5, 0.6875, 0.5, 0.6875, 1.0, 0.6562, 1.0, 0.6562, 0.5, 0.6562, 0.5, 0.6562, 1.0, 0.625, 1.0, 0.625, 0.5, 0.625, 0.5, 0.625, 1.0, 0.5938, 1.0, 0.5938, 0.5, 0.5938, 0.5, 0.5938, 1.0, 0.5625, 1.0, 0.5625, 0.5, 0.5625, 0.5, 0.5625, 1.0, 0.5312, 1.0, 0.5312, 0.5, 0.5312, 0.5, 0.5312, 1.0, 0.5, 1.0, 0.5, 0.5, 0.5, 0.5, 0.5, 1.0, 0.4688, 1.0, 0.4688, 0.5, 0.4688, 0.5, 0.4688, 1.0, 0.4375, 1.0, 0.4375, 0.5, 0.4375, 0.5, 0.4375, 1.0, 0.4062, 1.0, 0.4062, 0.5, 0.4062, 0.5, 0.4062, 1.0, 0.375, 1.0, 0.375, 0.5, 0.375, 0.5, 0.375, 1.0, 0.3438, 1.0, 0.3438, 0.5, 0.3438, 0.5, 0.3438, 1.0, 0.3125, 1.0, 0.3125, 0.5, 0.3125, 0.5, 0.3125, 1.0, 0.2812, 1.0, 0.2812, 0.5, 0.2812, 0.5, 0.2812, 1.0, 0.25, 1.0, 0.25, 0.5, 0.25, 0.5, 0.25, 1.0, 0.2188, 1.0, 0.2188, 0.5, 0.2188, 0.5, 0.2188, 1.0, 0.1875, 1.0, 0.1875, 0.5, 0.1875, 0.5, 0.1875, 1.0, 0.1562, 1.0, 0.1562, 0.5, 0.1562, 0.5, 0.1562, 1.0, 0.125, 1.0, 0.125, 0.5, 0.125, 0.5, 0.125, 1.0, 0.09375, 1.0, 0.09375, 0.5, 0.09375, 0.5, 0.09375, 1.0, 0.0625, 1.0, 0.0625, 0.5, 0.1069, 0.3093, 0.09807, 0.2802, 0.09807, 0.2802, 0.1069, 0.3093, 0.0625, 0.5, 0.0625, 1.0, 0.03125, 1.0, 0.03125, 0.5, 0.03125, 0.5, 0.03125, 1.0, 0.0, 1.0, 0.0, 0.5, 0.75, 0.49, 0.7968, 0.4854, 0.8418, 0.4717, 0.8833, 0.4496, 0.9197, 0.4197, 0.9496, 0.3833, 0.9717, 0.3418, 0.9854, 0.2968, 0.99, 0.25, 0.9854, 0.2032, 0.9717, 0.1582, 0.9496, 0.1167, 0.9197, 0.08029, 0.8833, 0.05045, 0.8418, 0.02827, 0.7968, 0.01461, 0.75, 0.01, 0.7032, 0.01461, 0.6582, 0.02827, 0.6167, 0.05045, 0.5803, 0.08029, 0.5504, 0.1167, 0.5283, 0.1582, 0.5146, 0.2032, 0.51, 0.25, 0.5146, 0.2968, 0.5283, 0.3418, 0.5504, 0.3833, 0.5803, 0.4197, 0.6167, 0.4496, 0.6582, 0.4717, 0.7032, 0.4854, 0.25, 0.4534, 0.2897, 0.4495, 0.2968, 0.4854, 0.25, 0.49, 0.2897, 0.4495, 0.3278, 0.4379, 0.3418, 0.4717, 0.2968, 0.4854, 0.3278, 0.4379, 0.363, 0.4191, 0.3833, 0.4496, 0.3418, 0.4717, 0.363, 0.4191, 0.3938, 0.3938, 0.4197, 0.4197, 0.3833, 0.4496, 0.3938, 0.3938, 0.4191, 0.363, 0.4496, 0.3833, 0.4197, 0.4197, 0.4191, 0.363, 0.4379, 0.3278, 0.4717, 0.3418, 0.4496, 0.3833, 0.4379, 0.3278, 0.4495, 0.2897, 0.4854, 0.2968, 0.4717, 0.3418, 0.4495, 0.2897, 0.4534, 0.25, 0.49, 0.25, 0.4854, 0.2968, 0.4534, 0.25, 0.4495, 0.2103, 0.4854, 0.2032, 0.49, 0.25, 0.4495, 0.2103, 0.4379, 0.1722, 0.4717, 0.1582, 0.4854, 0.2032, 0.4379, 0.1722, 0.4191, 0.137, 0.4496, 0.1167, 0.4717, 0.1582, 0.4191, 0.137, 0.3938, 0.1062, 0.4197, 0.08029, 0.4496, 0.1167, 0.3938, 0.1062, 0.363, 0.0809, 0.3833, 0.05045, 0.4197, 0.08029, 0.363, 0.0809, 0.3278, 0.06211, 0.3418, 0.02827, 0.3833, 0.05045, 0.3278, 0.06211, 0.2897, 0.05054, 0.2968, 0.01461, 0.3418, 0.02827, 0.2897, 0.05054, 0.25, 0.04663, 0.25, 0.01, 0.2968, 0.01461, 0.25, 0.04663, 0.2103, 0.05054, 0.2032, 0.01461, 0.25, 0.01, 0.2103, 0.05054, 0.1722, 0.06211, 0.1582, 0.02827, 0.2032, 0.01461, 0.1722, 0.06211, 0.137, 0.0809, 0.1167, 0.05045, 0.1582, 0.02827, 0.137, 0.0809, 0.1062, 0.1062, 0.08029, 0.08029, 0.1167, 0.05045, 0.1062, 0.1062, 0.0809, 0.137, 0.05045, 0.1167, 0.08029, 0.08029, 0.0809, 0.137, 0.06211, 0.1722, 0.02827, 0.1582, 0.05045, 0.1167, 0.06211, 0.1722, 0.05054, 0.2103, 0.01461, 0.2032, 0.02827, 0.1582, 0.05054, 0.2103, 0.04663, 0.25, 0.01, 0.25, 0.01461, 0.2032, 0.04663, 0.25, 0.05054, 0.2897, 0.01461, 0.2968, 0.01, 0.25, 0.05054, 0.2897, 0.06211, 0.3278, 0.02827, 0.3418, 0.01461, 0.2968, 0.06211, 0.3278, 0.0809, 0.363, 0.05045, 0.3833, 0.02827, 0.3418, 0.0809, 0.363, 0.1062, 0.3938, 0.08029, 0.4197, 0.05045, 0.3833, 0.1062, 0.3938, 0.137, 0.4191, 0.1167, 0.4496, 0.08029, 0.4197, 0.137, 0.4191, 0.1722, 0.4379, 0.1582, 0.4717, 0.1167, 0.4496, 0.1722, 0.4379, 0.2103, 0.4495, 0.2032, 0.4854, 0.1582, 0.4717, 0.2103, 0.4495, 0.25, 0.4534, 0.25, 0.49, 0.2032, 0.4854, 0.25, 0.4273, 0.2846, 0.4239, 0.2897, 0.4495, 0.25, 0.4534, 0.2846, 0.4239, 0.3179, 0.4138, 0.3278, 0.4379, 0.2897, 0.4495, 0.3179, 0.4138, 0.3485, 0.3974, 0.363, 0.4191, 0.3278, 0.4379, 0.3485, 0.3974, 0.3754, 0.3754, 0.3938, 0.3938, 0.363, 0.4191, 0.3754, 0.3754, 0.3974, 0.3485, 0.4191, 0.363, 0.3938, 0.3938, 0.3974, 0.3485, 0.4138, 0.3179, 0.4379, 0.3278, 0.4191, 0.363, 0.4138, 0.3179, 0.4239, 0.2846, 0.4495, 0.2897, 0.4379, 0.3278, 0.4239, 0.2846, 0.4273, 0.25, 0.4534, 0.25, 0.4495, 0.2897, 0.4273, 0.25, 0.4239, 0.2154, 0.4495, 0.2103, 0.4534, 0.25, 0.4239, 0.2154, 0.4138, 0.1821, 0.4379, 0.1722, 0.4495, 0.2103, 0.4138, 0.1821, 0.3974, 0.1515, 0.4191, 0.137, 0.4379, 0.1722, 0.3974, 0.1515, 0.3754, 0.1246, 0.3938, 0.1062, 0.4191, 0.137, 0.3754, 0.1246, 0.3485, 0.1026, 0.363, 0.0809, 0.3938, 0.1062, 0.3485, 0.1026, 0.3179, 0.08618, 0.3278, 0.06211, 0.363, 0.0809, 0.3179, 0.08618, 0.2846, 0.07609, 0.2897, 0.05054, 0.3278, 0.06211, 0.2846, 0.07609, 0.25, 0.07268, 0.25, 0.04663, 0.2897, 0.05054, 0.25, 0.07268, 0.2154, 0.07609, 0.2103, 0.05054, 0.25, 0.04663, 0.2154, 0.07609, 0.1821, 0.08618, 0.1722, 0.06211, 0.2103, 0.05054, 0.1821, 0.08618, 0.1515, 0.1026, 0.137, 0.0809, 0.1722, 0.06211, 0.1515, 0.1026, 0.1246, 0.1246, 0.1062, 0.1062, 0.137, 0.0809, 0.1246, 0.1246, 0.1026, 0.1515, 0.0809, 0.137, 0.1062, 0.1062, 0.1026, 0.1515, 0.08618, 0.1821, 0.06211, 0.1722, 0.0809, 0.137, 0.08618, 0.1821, 0.07609, 0.2154, 0.05054, 0.2103, 0.06211, 0.1722, 0.07609, 0.2154, 0.07268, 0.25, 0.04663, 0.25, 0.05054, 0.2103, 0.07268, 0.25, 0.07609, 0.2846, 0.05054, 0.2897, 0.04663, 0.25, 0.07609, 0.2846, 0.08618, 0.3179, 0.06211, 0.3278, 0.05054, 0.2897, 0.08618, 0.3179, 0.1026, 0.3485, 0.0809, 0.363, 0.06211, 0.3278, 0.1026, 0.3485, 0.1246, 0.3754, 0.1062, 0.3938, 0.0809, 0.363, 0.1246, 0.3754, 0.1515, 0.3974, 0.137, 0.4191, 0.1062, 0.3938, 0.1515, 0.3974, 0.1821, 0.4138, 0.1722, 0.4379, 0.137, 0.4191, 0.1821, 0.4138, 0.2154, 0.4239, 0.2103, 0.4495, 0.1722, 0.4379, 0.2154, 0.4239, 0.25, 0.4273, 0.25, 0.4534, 0.2103, 0.4495, 0.25, 0.4049, 0.2802, 0.4019, 0.2846, 0.4239, 0.25, 0.4273, 0.2802, 0.4019, 0.3093, 0.3931, 0.3179, 0.4138, 0.2846, 0.4239, 0.3093, 0.3931, 0.3361, 0.3788, 0.3485, 0.3974, 0.3179, 0.4138, 0.3361, 0.3788, 0.3595, 0.3595, 0.3754, 0.3754, 0.3485, 0.3974, 0.3595, 0.3595, 0.3788, 0.3361, 0.3974, 0.3485, 0.3754, 0.3754, 0.3788, 0.3361, 0.3931, 0.3093, 0.4138, 0.3179, 0.3974, 0.3485, 0.3931, 0.3093, 0.4019, 0.2802, 0.4239, 0.2846, 0.4138, 0.3179, 0.4019, 0.2802, 0.4049, 0.25, 0.4273, 0.25, 0.4239, 0.2846, 0.4049, 0.25, 0.4019, 0.2198, 0.4239, 0.2154, 0.4273, 0.25, 0.4019, 0.2198, 0.3931, 0.1907, 0.4138, 0.1821, 0.4239, 0.2154, 0.3931, 0.1907, 0.3788, 0.1639, 0.3974, 0.1515, 0.4138, 0.1821, 0.3788, 0.1639, 0.3595, 0.1405, 0.3754, 0.1246, 0.3974, 0.1515, 0.3595, 0.1405, 0.3361, 0.1212, 0.3485, 0.1026, 0.3754, 0.1246, 0.3361, 0.1212, 0.3093, 0.1069, 0.3179, 0.08618, 0.3485, 0.1026, 0.3093, 0.1069, 0.2802, 0.09807, 0.2846, 0.07609, 0.3179, 0.08618, 0.2802, 0.09807, 0.25, 0.0951, 0.25, 0.07268, 0.2846, 0.07609, 0.25, 0.0951, 0.2198, 0.09807, 0.2154, 0.07609, 0.25, 0.07268, 0.2198, 0.09807, 0.1907, 0.1069, 0.1821, 0.08618, 0.2154, 0.07609, 0.1907, 0.1069, 0.1639, 0.1212, 0.1515, 0.1026, 0.1821, 0.08618, 0.1639, 0.1212, 0.1405, 0.1405, 0.1246, 0.1246, 0.1515, 0.1026, 0.1405, 0.1405, 0.1212, 0.1639, 0.1026, 0.1515, 0.1246, 0.1246, 0.1212, 0.1639, 0.1069, 0.1907, 0.08618, 0.1821, 0.1026, 0.1515, 0.1069, 0.1907, 0.09807, 0.2198, 0.07609, 0.2154, 0.08618, 0.1821, 0.09807, 0.2198, 0.0951, 0.25, 0.07268, 0.25, 0.07609, 0.2154, 0.0951, 0.25, 0.09807, 0.2802, 0.07609, 0.2846, 0.07268, 0.25, 0.09807, 0.2802, 0.1069, 0.3093, 0.08618, 0.3179, 0.07609, 0.2846, 0.1069, 0.3093, 0.1212, 0.3361, 0.1026, 0.3485, 0.08618, 0.3179, 0.1212, 0.3361, 0.1405, 0.3595, 0.1246, 0.3754, 0.1026, 0.3485, 0.1405, 0.3595, 0.1639, 0.3788, 0.1515, 0.3974, 0.1246, 0.3754, 0.1639, 0.3788, 0.1907, 0.3931, 0.1821, 0.4138, 0.1515, 0.3974, 0.1907, 0.3931, 0.2198, 0.4019, 0.2154, 0.4239, 0.1821, 0.4138, 0.2198, 0.4019, 0.25, 0.4049, 0.25, 0.4273, 0.2154, 0.4239, 0.3093, 0.3931, 0.2802, 0.4019, 0.2802, 0.4019, 0.3093, 0.3931, 0.3361, 0.1212, 0.3595, 0.1405, 0.3595, 0.1405, 0.3361, 0.1212, 0.1212, 0.3361, 0.1069, 0.3093, 0.1069, 0.3093, 0.1212, 0.3361, 0.3093, 0.1069, 0.3361, 0.1212, 0.3361, 0.1212, 0.3093, 0.1069, 0.2802, 0.4019, 0.25, 0.4049, 0.25, 0.4049, 0.2802, 0.4019, 0.1405, 0.3595, 0.1212, 0.3361, 0.1212, 0.3361, 0.1405, 0.3595, 0.2802, 0.09807, 0.3093, 0.1069, 0.3093, 0.1069, 0.2802, 0.09807, 0.3093, 0.3931, 0.2802, 0.4019, 0.2802, 0.4019, 0.3093, 0.3931, 0.1639, 0.3788, 0.1405, 0.3595, 0.1405, 0.3595, 0.1639, 0.3788, 0.25, 0.0951, 0.2802, 0.09807, 0.2802, 0.09807, 0.25, 0.0951, 0.3361, 0.3788, 0.3093, 0.3931, 0.3093, 0.3931, 0.3361, 0.3788, 0.1907, 0.3931, 0.1639, 0.3788, 0.1639, 0.3788, 0.1907, 0.3931, 0.2198, 0.09807, 0.25, 0.0951, 0.25, 0.0951, 0.2198, 0.09807, 0.3595, 0.3595, 0.3361, 0.3788, 0.3361, 0.3788, 0.3595, 0.3595, 0.2198, 0.4019, 0.1907, 0.3931, 0.1907, 0.3931, 0.2198, 0.4019, 0.1907, 0.1069, 0.2198, 0.09807, 0.2198, 0.09807, 0.1907, 0.1069, 0.3788, 0.3361, 0.3595, 0.3595, 0.3595, 0.3595, 0.3788, 0.3361, 0.25, 0.4049, 0.2198, 0.4019, 0.2198, 0.4019, 0.25, 0.4049, 0.1639, 0.1212, 0.1907, 0.1069, 0.1907, 0.1069, 0.1639, 0.1212, 0.3931, 0.3093, 0.3788, 0.3361, 0.3788, 0.3361, 0.3931, 0.3093, 0.1405, 0.1405, 0.1639, 0.1212, 0.1639, 0.1212, 0.1405, 0.1405, 0.4019, 0.2802, 0.3931, 0.3093, 0.3931, 0.3093, 0.4019, 0.2802, 0.1212, 0.1639, 0.1405, 0.1405, 0.1405, 0.1405, 0.1212, 0.1639, 0.4049, 0.25, 0.4019, 0.2802, 0.4019, 0.2802, 0.4049, 0.25, 0.1069, 0.1907, 0.1212, 0.1639, 0.1212, 0.1639, 0.1069, 0.1907, 0.4019, 0.2198, 0.4049, 0.25, 0.4049, 0.25, 0.4019, 0.2198, 0.09807, 0.2198, 0.1069, 0.1907, 0.1069, 0.1907, 0.09807, 0.2198, 0.3931, 0.1907, 0.4019, 0.2198, 0.4019, 0.2198, 0.3931, 0.1907, 0.0951, 0.25, 0.09807, 0.2198, 0.09807, 0.2198, 0.0951, 0.25, 0.3788, 0.1639, 0.3931, 0.1907, 0.3931, 0.1907, 0.3788, 0.1639, 0.09807, 0.2802, 0.0951, 0.25, 0.0951, 0.25, 0.09807, 0.2802, 0.3595, 0.1405, 0.3788, 0.1639, 0.3788, 0.1639, 0.3595, 0.1405, 0.3788, 0.3361, 0.3595, 0.3595, 0.3595, 0.3595, 0.3788, 0.3361, 0.1639, 0.3788, 0.1405, 0.3595, 0.1405, 0.3595, 0.1639, 0.3788, 0.25, 0.0951, 0.2802, 0.09807, 0.2802, 0.09807, 0.25, 0.0951, 0.3361, 0.3788, 0.3093, 0.3931, 0.3093, 0.3931, 0.3361, 0.3788, 0.1907, 0.3931, 0.1639, 0.3788, 0.1639, 0.3788, 0.1907, 0.3931, 0.2198, 0.09807, 0.25, 0.0951, 0.25, 0.0951, 0.2198, 0.09807, 0.3595, 0.3595, 0.3361, 0.3788, 0.3361, 0.3788, 0.3595, 0.3595, 0.2198, 0.4019, 0.1907, 0.3931, 0.1907, 0.3931, 0.2198, 0.4019, 0.1907, 0.1069, 0.2198, 0.09807, 0.2198, 0.09807, 0.1907, 0.1069, 0.3788, 0.3361, 0.3595, 0.3595, 0.3595, 0.3595, 0.3788, 0.3361, 0.25, 0.4049, 0.2198, 0.4019, 0.2198, 0.4019, 0.25, 0.4049, 0.1639, 0.1212, 0.1907, 0.1069, 0.1907, 0.1069, 0.1639, 0.1212, 0.3931, 0.3093, 0.3788, 0.3361, 0.3788, 0.3361, 0.3931, 0.3093, 0.1405, 0.1405, 0.1639, 0.1212, 0.1639, 0.1212, 0.1405, 0.1405, 0.4019, 0.2802, 0.3931, 0.3093, 0.3931, 0.3093, 0.4019, 0.2802, 0.1212, 0.1639, 0.1405, 0.1405, 0.1405, 0.1405, 0.1212, 0.1639, 0.4049, 0.25, 0.4019, 0.2802, 0.4019, 0.2802, 0.4049, 0.25, 0.1069, 0.1907, 0.1212, 0.1639, 0.1212, 0.1639, 0.1069, 0.1907, 0.4019, 0.2198, 0.4049, 0.25, 0.4049, 0.25, 0.4019, 0.2198, 0.09807, 0.2198, 0.1069, 0.1907, 0.1069, 0.1907, 0.09807, 0.2198, 0.3931, 0.1907, 0.4019, 0.2198, 0.4019, 0.2198, 0.3931, 0.1907, 0.0951, 0.25, 0.09807, 0.2198, 0.09807, 0.2198, 0.0951, 0.25, 0.3788, 0.1639, 0.3931, 0.1907, 0.3931, 0.1907, 0.3788, 0.1639, 0.09807, 0.2802, 0.0951, 0.25, 0.0951, 0.25, 0.09807, 0.2802, 0.3595, 0.1405, 0.3788, 0.1639, 0.3788, 0.1639, 0.3595, 0.1405, 0.1069, 0.3093, 0.09807, 0.2802, 0.09807, 0.2802, 0.1069, 0.3093, 0.3361, 0.1212, 0.3595, 0.1405, 0.3595, 0.1405, 0.3361, 0.1212, 0.1212, 0.3361, 0.1069, 0.3093, 0.1069, 0.3093, 0.1212, 0.3361, 0.3093, 0.1069, 0.3361, 0.1212, 0.3361, 0.1212, 0.3093, 0.1069, 0.2802, 0.4019, 0.25, 0.4049, 0.25, 0.4049, 0.2802, 0.4019, 0.1405, 0.3595, 0.1212, 0.3361, 0.1212, 0.3361, 0.1405, 0.3595, 0.2802, 0.09807, 0.3093, 0.1069, 0.3093, 0.1069, 0.2802, 0.09807, 0.1341, 0.298, 0.127, 0.2745, 0.127, 0.2745, 0.1341, 0.298, 0.25, 0.4049, 0.2198, 0.4019, 0.2198, 0.4019, 0.25, 0.4049, 0.1639, 0.1212, 0.1907, 0.1069, 0.1907, 0.1069, 0.1639, 0.1212, 0.3931, 0.3093, 0.3788, 0.3361, 0.3788, 0.3361, 0.3931, 0.3093, 0.1405, 0.1405, 0.1639, 0.1212, 0.1639, 0.1212, 0.1405, 0.1405, 0.4019, 0.2802, 0.3931, 0.3093, 0.3931, 0.3093, 0.4019, 0.2802, 0.1212, 0.1639, 0.1405, 0.1405, 0.1405, 0.1405, 0.1212, 0.1639, 0.4049, 0.25, 0.4019, 0.2802, 0.4019, 0.2802, 0.4049, 0.25, 0.1069, 0.1907, 0.1212, 0.1639, 0.1212, 0.1639, 0.1069, 0.1907, 0.4019, 0.2198, 0.4049, 0.25, 0.4049, 0.25, 0.4019, 0.2198, 0.09807, 0.2198, 0.1069, 0.1907, 0.1069, 0.1907, 0.09807, 0.2198, 0.3931, 0.1907, 0.4019, 0.2198, 0.4019, 0.2198, 0.3931, 0.1907, 0.0951, 0.25, 0.09807, 0.2198, 0.09807, 0.2198, 0.0951, 0.25, 0.3788, 0.1639, 0.3931, 0.1907, 0.3931, 0.1907, 0.3788, 0.1639, 0.09807, 0.2802, 0.0951, 0.25, 0.0951, 0.25, 0.09807, 0.2802, 0.3595, 0.1405, 0.3788, 0.1639, 0.3788, 0.1639, 0.3595, 0.1405, 0.1069, 0.3093, 0.09807, 0.2802, 0.09807, 0.2802, 0.1069, 0.3093, 0.3361, 0.1212, 0.3595, 0.1405, 0.3595, 0.1405, 0.3361, 0.1212, 0.1212, 0.3361, 0.1069, 0.3093, 0.1069, 0.3093, 0.1212, 0.3361, 0.3093, 0.1069, 0.3361, 0.1212, 0.3361, 0.1212, 0.3093, 0.1069, 0.2802, 0.4019, 0.25, 0.4049, 0.25, 0.4049, 0.2802, 0.4019, 0.1405, 0.3595, 0.1212, 0.3361, 0.1212, 0.3361, 0.1405, 0.3595, 0.2802, 0.09807, 0.3093, 0.1069, 0.3093, 0.1069, 0.2802, 0.09807, 0.3093, 0.3931, 0.2802, 0.4019, 0.2802, 0.4019, 0.3093, 0.3931, 0.1639, 0.3788, 0.1405, 0.3595, 0.1405, 0.3595, 0.1639, 0.3788, 0.25, 0.0951, 0.2802, 0.09807, 0.2802, 0.09807, 0.25, 0.0951, 0.3361, 0.3788, 0.3093, 0.3931, 0.3093, 0.3931, 0.3361, 0.3788, 0.1907, 0.3931, 0.1639, 0.3788, 0.1639, 0.3788, 0.1907, 0.3931, 0.2198, 0.09807, 0.25, 0.0951, 0.25, 0.0951, 0.2198, 0.09807, 0.3595, 0.3595, 0.3361, 0.3788, 0.3361, 0.3788, 0.3595, 0.3595, 0.2198, 0.4019, 0.1907, 0.3931, 0.1907, 0.3931, 0.2198, 0.4019, 0.1907, 0.1069, 0.2198, 0.09807, 0.2198, 0.09807, 0.1907, 0.1069, 0.25, 0.388, 0.2769, 0.3854, 0.2802, 0.4019, 0.25, 0.4049, 0.2769, 0.3854, 0.3028, 0.3775, 0.3093, 0.3931, 0.2802, 0.4019, 0.3028, 0.3775, 0.3267, 0.3648, 0.3361, 0.3788, 0.3093, 0.3931, 0.3267, 0.3648, 0.3476, 0.3476, 0.3595, 0.3595, 0.3361, 0.3788, 0.3476, 0.3476, 0.3648, 0.3267, 0.3788, 0.3361, 0.3595, 0.3595, 0.3648, 0.3267, 0.3775, 0.3028, 0.3931, 0.3093, 0.3788, 0.3361, 0.3775, 0.3028, 0.3854, 0.2769, 0.4019, 0.2802, 0.3931, 0.3093, 0.3854, 0.2769, 0.388, 0.25, 0.4049, 0.25, 0.4019, 0.2802, 0.388, 0.25, 0.3854, 0.2231, 0.4019, 0.2198, 0.4049, 0.25, 0.3854, 0.2231, 0.3775, 0.1972, 0.3931, 0.1907, 0.4019, 0.2198, 0.3775, 0.1972, 0.3648, 0.1733, 0.3788, 0.1639, 0.3931, 0.1907, 0.3648, 0.1733, 0.3476, 0.1524, 0.3595, 0.1405, 0.3788, 0.1639, 0.3476, 0.1524, 0.3267, 0.1352, 0.3361, 0.1212, 0.3595, 0.1405, 0.3267, 0.1352, 0.3028, 0.1225, 0.3093, 0.1069, 0.3361, 0.1212, 0.3028, 0.1225, 0.2769, 0.1146, 0.2802, 0.09807, 0.3093, 0.1069, 0.2769, 0.1146, 0.25, 0.112, 0.25, 0.0951, 0.2802, 0.09807, 0.25, 0.112, 0.2231, 0.1146, 0.2198, 0.09807, 0.25, 0.0951, 0.2231, 0.1146, 0.1972, 0.1225, 0.1907, 0.1069, 0.2198, 0.09807, 0.1972, 0.1225, 0.1733, 0.1352, 0.1639, 0.1212, 0.1907, 0.1069, 0.1733, 0.1352, 0.1524, 0.1524, 0.1405, 0.1405, 0.1639, 0.1212, 0.1524, 0.1524, 0.1352, 0.1733, 0.1212, 0.1639, 0.1405, 0.1405, 0.1352, 0.1733, 0.1225, 0.1972, 0.1069, 0.1907, 0.1212, 0.1639, 0.1225, 0.1972, 0.1146, 0.2231, 0.09807, 0.2198, 0.1069, 0.1907, 0.1146, 0.2231, 0.112, 0.25, 0.0951, 0.25, 0.09807, 0.2198, 0.112, 0.25, 0.1146, 0.2769, 0.09807, 0.2802, 0.0951, 0.25, 0.1146, 0.2769, 0.1225, 0.3028, 0.1069, 0.3093, 0.09807, 0.2802, 0.1225, 0.3028, 0.1352, 0.3267, 0.1212, 0.3361, 0.1069, 0.3093, 0.1352, 0.3267, 0.1524, 0.3476, 0.1405, 0.3595, 0.1212, 0.3361, 0.1524, 0.3476, 0.1733, 0.3648, 0.1639, 0.3788, 0.1405, 0.3595, 0.1733, 0.3648, 0.1972, 0.3775, 0.1907, 0.3931, 0.1639, 0.3788, 0.1972, 0.3775, 0.2231, 0.3854, 0.2198, 0.4019, 0.1907, 0.3931, 0.2231, 0.3854, 0.25, 0.388, 0.25, 0.4049, 0.2198, 0.4019, 0.25, 0.3754, 0.2745, 0.373, 0.2769, 0.3854, 0.25, 0.388, 0.2745, 0.373, 0.298, 0.3659, 0.3028, 0.3775, 0.2769, 0.3854, 0.298, 0.3659, 0.3197, 0.3543, 0.3267, 0.3648, 0.3028, 0.3775, 0.3197, 0.3543, 0.3387, 0.3387, 0.3476, 0.3476, 0.3267, 0.3648, 0.3387, 0.3387, 0.3543, 0.3197, 0.3648, 0.3267, 0.3476, 0.3476, 0.3543, 0.3197, 0.3659, 0.298, 0.3775, 0.3028, 0.3648, 0.3267, 0.3854, 0.2231, 0.388, 0.25, 0.388, 0.25, 0.3854, 0.2231, 0.127, 0.2745, 0.1341, 0.298, 0.1341, 0.298, 0.127, 0.2745, 0.1146, 0.2231, 0.1225, 0.1972, 0.1225, 0.1972, 0.1146, 0.2231, 0.388, 0.25, 0.3854, 0.2769, 0.3854, 0.2769, 0.388, 0.25, 0.3659, 0.202, 0.3543, 0.1803, 0.3648, 0.1733, 0.3775, 0.1972, 0.3543, 0.1803, 0.3387, 0.1613, 0.3476, 0.1524, 0.3648, 0.1733, 0.3387, 0.1613, 0.3197, 0.1457, 0.3267, 0.1352, 0.3476, 0.1524, 0.3197, 0.1457, 0.298, 0.1341, 0.3028, 0.1225, 0.3267, 0.1352, 0.298, 0.1341, 0.2745, 0.127, 0.2769, 0.1146, 0.3028, 0.1225, 0.2745, 0.127, 0.25, 0.1246, 0.25, 0.112, 0.2769, 0.1146, 0.25, 0.1246, 0.2255, 0.127, 0.2231, 0.1146, 0.25, 0.112, 0.2255, 0.127, 0.202, 0.1341, 0.1972, 0.1225, 0.2231, 0.1146, 0.202, 0.1341, 0.1803, 0.1457, 0.1733, 0.1352, 0.1972, 0.1225, 0.1803, 0.1457, 0.1613, 0.1613, 0.1524, 0.1524, 0.1733, 0.1352, 0.1613, 0.1613, 0.1457, 0.1803, 0.1352, 0.1733, 0.1524, 0.1524, 0.1457, 0.1803, 0.1341, 0.202, 0.1225, 0.1972, 0.1352, 0.1733, 0.1225, 0.1972, 0.1341, 0.202, 0.1341, 0.202, 0.1225, 0.1972, 0.1246, 0.25, 0.127, 0.2745, 0.127, 0.2745, 0.1246, 0.25, 0.373, 0.2255, 0.3659, 0.202, 0.3659, 0.202, 0.373, 0.2255, 0.3854, 0.2769, 0.3775, 0.3028, 0.3775, 0.3028, 0.3854, 0.2769, 0.1341, 0.298, 0.1457, 0.3197, 0.1352, 0.3267, 0.1225, 0.3028, 0.1457, 0.3197, 0.1613, 0.3387, 0.1524, 0.3476, 0.1352, 0.3267, 0.1613, 0.3387, 0.1803, 0.3543, 0.1733, 0.3648, 0.1524, 0.3476, 0.1803, 0.3543, 0.202, 0.3659, 0.1972, 0.3775, 0.1733, 0.3648, 0.202, 0.3659, 0.2255, 0.373, 0.2231, 0.3854, 0.1972, 0.3775, 0.2255, 0.373, 0.25, 0.3754, 0.25, 0.388, 0.2231, 0.3854, 0.2745, 0.373, 0.25, 0.3754, 0.2255, 0.373, 0.202, 0.3659, 0.1803, 0.3543, 0.1613, 0.3387, 0.1457, 0.3197, 0.1341, 0.298, 0.127, 0.2745, 0.1246, 0.25, 0.127, 0.2255, 0.1341, 0.202, 0.1457, 0.1803, 0.1613, 0.1613, 0.1803, 0.1457, 0.202, 0.1341, 0.2255, 0.127, 0.25, 0.1246, 0.2745, 0.127, 0.298, 0.1341, 0.3197, 0.1457, 0.3387, 0.1613, 0.3543, 0.1803, 0.3659, 0.202, 0.373, 0.2255, 0.3754, 0.25, 0.373, 0.2745, 0.3659, 0.298, 0.3543, 0.3197, 0.3387, 0.3387, 0.3197, 0.3543, 0.298, 0.3659, 0.3197, 0.1457, 0.3387, 0.1613, 0.3387, 0.1613, 0.3197, 0.1457, 0.1457, 0.3197, 0.1341, 0.298, 0.1341, 0.298, 0.1457, 0.3197, 0.298, 0.1341, 0.3197, 0.1457, 0.3197, 0.1457, 0.298, 0.1341, 0.2745, 0.373, 0.25, 0.3754, 0.25, 0.3754, 0.2745, 0.373, 0.1613, 0.3387, 0.1457, 0.3197, 0.1457, 0.3197, 0.1613, 0.3387, 0.2745, 0.127, 0.298, 0.1341, 0.298, 0.1341, 0.2745, 0.127, 0.298, 0.3659, 0.2745, 0.373, 0.2745, 0.373, 0.298, 0.3659, 0.1803, 0.3543, 0.1613, 0.3387, 0.1613, 0.3387, 0.1803, 0.3543, 0.25, 0.1246, 0.2745, 0.127, 0.2745, 0.127, 0.25, 0.1246, 0.3197, 0.3543, 0.298, 0.3659, 0.298, 0.3659, 0.3197, 0.3543, 0.202, 0.3659, 0.1803, 0.3543, 0.1803, 0.3543, 0.202, 0.3659, 0.2255, 0.127, 0.25, 0.1246, 0.25, 0.1246, 0.2255, 0.127, 0.3387, 0.3387, 0.3197, 0.3543, 0.3197, 0.3543, 0.3387, 0.3387, 0.2255, 0.373, 0.202, 0.3659, 0.202, 0.3659, 0.2255, 0.373, 0.202, 0.1341, 0.2255, 0.127, 0.2255, 0.127, 0.202, 0.1341, 0.3543, 0.3197, 0.3387, 0.3387, 0.3387, 0.3387, 0.3543, 0.3197, 0.25, 0.3754, 0.2255, 0.373, 0.2255, 0.373, 0.25, 0.3754, 0.1803, 0.1457, 0.202, 0.1341, 0.202, 0.1341, 0.1803, 0.1457, 0.3659, 0.298, 0.3543, 0.3197, 0.3543, 0.3197, 0.3659, 0.298, 0.1613, 0.1613, 0.1803, 0.1457, 0.1803, 0.1457, 0.1613, 0.1613, 0.373, 0.2745, 0.3659, 0.298, 0.3659, 0.298, 0.373, 0.2745, 0.1457, 0.1803, 0.1613, 0.1613, 0.1613, 0.1613, 0.1457, 0.1803, 0.3754, 0.25, 0.373, 0.2745, 0.373, 0.2745, 0.3754, 0.25, 0.1341, 0.202, 0.1457, 0.1803, 0.1457, 0.1803, 0.1341, 0.202, 0.373, 0.2255, 0.3754, 0.25, 0.3754, 0.25, 0.373, 0.2255, 0.127, 0.2255, 0.1341, 0.202, 0.1341, 0.202, 0.127, 0.2255, 0.3659, 0.202, 0.373, 0.2255, 0.373, 0.2255, 0.3659, 0.202, 0.1246, 0.25, 0.127, 0.2255, 0.127, 0.2255, 0.1246, 0.25, 0.3543, 0.1803, 0.3659, 0.202, 0.3659, 0.202, 0.3543, 0.1803, 0.127, 0.2745, 0.1246, 0.25, 0.1246, 0.25, 0.127, 0.2745, 0.3387, 0.1613, 0.3543, 0.1803, 0.3543, 0.1803, 0.3387, 0.1613, 0.112, 0.25, 0.1146, 0.2231, 0.1146, 0.2231, 0.112, 0.25, 0.3775, 0.1972, 0.3854, 0.2231, 0.3854, 0.2231, 0.3775, 0.1972, 0.1146, 0.2769, 0.112, 0.25, 0.112, 0.25, 0.1146, 0.2769, 0.3659, 0.202, 0.3775, 0.1972, 0.3775, 0.1972, 0.3659, 0.202, 0.1225, 0.3028, 0.1146, 0.2769, 0.1146, 0.2769, 0.1225, 0.3028, 0.3659, 0.298, 0.373, 0.2745, 0.373, 0.2745, 0.3659, 0.298, 0.1341, 0.298, 0.1225, 0.3028, 0.1225, 0.3028, 0.1341, 0.298, 0.373, 0.2745, 0.3754, 0.25, 0.3754, 0.25, 0.373, 0.2745, 0.1341, 0.202, 0.127, 0.2255, 0.127, 0.2255, 0.1341, 0.202, 0.3754, 0.25, 0.373, 0.2255, 0.373, 0.2255, 0.3754, 0.25, 0.127, 0.2255, 0.1246, 0.25, 0.1246, 0.25, 0.127, 0.2255, 0.3775, 0.3028, 0.3659, 0.298, 0.3659, 0.298, 0.3775, 0.3028, 0.3822, 0.2788, 0.3832, 0.274, 0.3854, 0.2769, 0.3853, 0.2525, 0.3853, 0.2475, 0.388, 0.25, 0.3832, 0.226, 0.3822, 0.2212, 0.3854, 0.2231, 0.1178, 0.2212, 0.1168, 0.226, 0.1146, 0.2231, 0.1147, 0.2475, 0.1147, 0.2525, 0.112, 0.25, 0.1168, 0.274, 0.1178, 0.2788, 0.1146, 0.2769, 0.373, 0.2745, 0.3757, 0.2725, 0.3747, 0.2773, 0.3754, 0.25, 0.3777, 0.2475, 0.3777, 0.2525, 0.373, 0.2255, 0.3747, 0.2227, 0.3757, 0.2275, 0.127, 0.2255, 0.1243, 0.2275, 0.1253, 0.2227, 0.1223, 0.2475, 0.1246, 0.25, 0.1223, 0.2525, 0.1243, 0.2725, 0.127, 0.2745, 0.1253, 0.2773, 0.3854, 0.2769, 0.3775, 0.3028, 0.3759, 0.2995, 0.3822, 0.2788, 0.388, 0.25, 0.3854, 0.2769, 0.3832, 0.274, 0.3853, 0.2525, 0.3854, 0.2231, 0.388, 0.25, 0.3853, 0.2475, 0.3832, 0.226, 0.3775, 0.1972, 0.3854, 0.2231, 0.3822, 0.2212, 0.3759, 0.2005, 0.1146, 0.2231, 0.1225, 0.1972, 0.1241, 0.2005, 0.1178, 0.2212, 0.112, 0.25, 0.1146, 0.2231, 0.1168, 0.226, 0.1147, 0.2475, 0.1146, 0.2769, 0.112, 0.25, 0.1147, 0.2525, 0.1168, 0.274, 0.1225, 0.3028, 0.1146, 0.2769, 0.1178, 0.2788, 0.1241, 0.2995, 0.3747, 0.2773, 0.3689, 0.2966, 0.3659, 0.298, 0.373, 0.2745, 0.3777, 0.2525, 0.3757, 0.2725, 0.373, 0.2745, 0.3754, 0.25, 0.3757, 0.2275, 0.3777, 0.2475, 0.3754, 0.25, 0.373, 0.2255, 0.3689, 0.2034, 0.3747, 0.2227, 0.373, 0.2255, 0.3659, 0.202, 0.1253, 0.2227, 0.1311, 0.2034, 0.1341, 0.202, 0.127, 0.2255, 0.1223, 0.2475, 0.1243, 0.2275, 0.127, 0.2255, 0.1246, 0.25, 0.1243, 0.2725, 0.1223, 0.2525, 0.1246, 0.25, 0.127, 0.2745, 0.1311, 0.2966, 0.1253, 0.2773, 0.127, 0.2745, 0.1341, 0.298, 0.3689, 0.2966, 0.3759, 0.2995, 0.3775, 0.3028, 0.3659, 0.298, 0.3757, 0.2725, 0.3832, 0.274, 0.3822, 0.2788, 0.3747, 0.2773, 0.3777, 0.2475, 0.3853, 0.2475, 0.3853, 0.2525, 0.3777, 0.2525, 0.3747, 0.2227, 0.3822, 0.2212, 0.3832, 0.226, 0.3757, 0.2275, 0.3659, 0.202, 0.3775, 0.1972, 0.3759, 0.2005, 0.3689, 0.2034, 0.1311, 0.2034, 0.1241, 0.2005, 0.1225, 0.1972, 0.1341, 0.202, 0.1243, 0.2275, 0.1168, 0.226, 0.1178, 0.2212, 0.1253, 0.2227, 0.1223, 0.2525, 0.1147, 0.2525, 0.1147, 0.2475, 0.1223, 0.2475, 0.1253, 0.2773, 0.1178, 0.2788, 0.1168, 0.274, 0.1243, 0.2725, 0.1341, 0.298, 0.1225, 0.3028, 0.1241, 0.2995, 0.1311, 0.2966, 0.3854, 0.2769, 0.3775, 0.3028, 0.3775, 0.3028, 0.3854, 0.2769, 0.3689, 0.2966, 0.3747, 0.2773, 0.3822, 0.2788, 0.3759, 0.2995, 0.388, 0.25, 0.3854, 0.2769, 0.3854, 0.2769, 0.388, 0.25, 0.3757, 0.2725, 0.3777, 0.2525, 0.3853, 0.2525, 0.3832, 0.274, 0.3775, 0.3028, 0.3659, 0.298, 0.3659, 0.298, 0.3775, 0.3028, 0.3854, 0.2231, 0.388, 0.25, 0.388, 0.25, 0.3854, 0.2231, 0.3777, 0.2475, 0.3757, 0.2275, 0.3832, 0.226, 0.3853, 0.2475, 0.3775, 0.1972, 0.3854, 0.2231, 0.3854, 0.2231, 0.3775, 0.1972, 0.3747, 0.2227, 0.3689, 0.2034, 0.3759, 0.2005, 0.3822, 0.2212, 0.3659, 0.202, 0.3775, 0.1972, 0.3775, 0.1972, 0.3659, 0.202, 0.1146, 0.2231, 0.1225, 0.1972, 0.1225, 0.1972, 0.1146, 0.2231, 0.1311, 0.2034, 0.1253, 0.2227, 0.1178, 0.2212, 0.1241, 0.2005, 0.112, 0.25, 0.1146, 0.2231, 0.1146, 0.2231, 0.112, 0.25, 0.1243, 0.2275, 0.1223, 0.2475, 0.1147, 0.2475, 0.1168, 0.226, 0.1225, 0.1972, 0.1341, 0.202, 0.1341, 0.202, 0.1225, 0.1972, 0.1146, 0.2769, 0.112, 0.25, 0.112, 0.25, 0.1146, 0.2769, 0.1223, 0.2525, 0.1243, 0.2725, 0.1168, 0.274, 0.1147, 0.2525, 0.1225, 0.3028, 0.1146, 0.2769, 0.1146, 0.2769, 0.1225, 0.3028, 0.1253, 0.2773, 0.1311, 0.2966, 0.1241, 0.2995, 0.1178, 0.2788, 0.1341, 0.298, 0.1225, 0.3028, 0.1225, 0.3028, 0.1341, 0.298, 0.373, 0.2745, 0.3754, 0.25, 0.3754, 0.25, 0.373, 0.2745, 0.3659, 0.298, 0.373, 0.2745, 0.373, 0.2745, 0.3659, 0.298, 0.3754, 0.25, 0.373, 0.2255, 0.373, 0.2255, 0.3754, 0.25, 0.373, 0.2255, 0.3659, 0.202, 0.3659, 0.202, 0.373, 0.2255, 0.1341, 0.202, 0.127, 0.2255, 0.127, 0.2255, 0.1341, 0.202, 0.127, 0.2255, 0.1246, 0.25, 0.1246, 0.25, 0.127, 0.2255, 0.1246, 0.25, 0.127, 0.2745, 0.127, 0.2745, 0.1246, 0.25, 0.127, 0.2745, 0.1341, 0.298, 0.1341, 0.298, 0.127, 0.2745])
me_cylinder_001.update()

# ---- objects
ob_collectorbottom = bpy.data.objects.new('CollectorBottom', me_cylinder)
ob_collectortop = bpy.data.objects.new('CollectorTop', me_cylinder_001)

# ---- transforms, parenting, visibility, modifiers, constraints
ob_collectorbottom.location = (0.0, 0.0, 1.4)
ob_collectortop.location = (0.0, 0.0, 1.821)
ob_collectortop.rotation_euler = (-0.0, 3.142, -0.0)

# ---- collection membership
col_collection.objects.link(ob_collectorbottom)
col_collection.objects.link(ob_collectortop)

# ---- scene / render settings (as saved in the file)
scene.frame_start = 1; scene.frame_end = 250; scene.frame_set(1)
scene.render.engine = 'BLENDER_EEVEE_NEXT'
bpy.context.view_layer.update()

# ---- added for rendering (the .blend has no active camera and no usable light): camera, sun
cam_auto = bpy.data.cameras.new('AutoCamera')
cam_auto.lens = 50.0
cam_auto.sensor_width = 36.0
cam_auto.clip_end = 1000.0
ob_auto_camera = bpy.data.objects.new('AutoCamera', cam_auto)
scene.collection.objects.link(ob_auto_camera)
ob_auto_camera.location = (4.7227, -5.66725, 5.38866)
ob_auto_camera.rotation_euler = (1.09748, -7.21219e-08, 0.694738)
scene.camera = ob_auto_camera
light_auto_sun = bpy.data.lights.new('AutoSun', 'SUN')
light_auto_sun.energy = 3.0
light_auto_sun.angle = 0.0523599
ob_auto_sun = bpy.data.objects.new('AutoSun', light_auto_sun)
scene.collection.objects.link(ob_auto_sun)
ob_auto_sun.rotation_euler = (0.872665, 0.174533, 0.523599)
bpy.context.view_layer.update()
